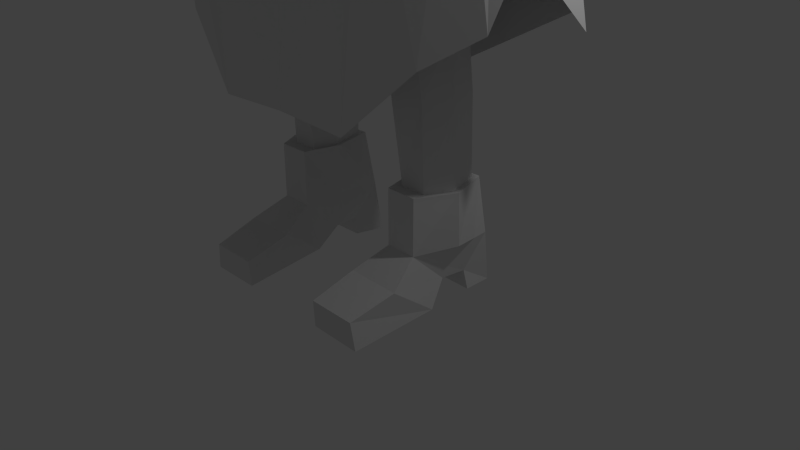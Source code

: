 # Source: GameplayerMIRRORED.blend  (saved by Blender 2.74.0; exported with 4.5.12 LTS)
import bpy
from mathutils import Matrix  # noqa: F401  (used for matrix-valued properties, if any)

bpy.ops.wm.read_factory_settings(use_empty=True)
scene = bpy.context.scene
scene.name = 'Scene'

# ---- collections
col_collection_1 = bpy.data.collections.new('Collection 1'); scene.collection.children.link(col_collection_1)

# ---- world
world_world = bpy.data.worlds.new('World'); scene.world = world_world
world_world.color = (0.05088, 0.05088, 0.05088)
world_world.use_sun_shadow = False
world_world.sun_shadow_jitter_overblur = 0.0
world_world.cycles.sampling_method = 'NONE'
world_world.cycles.sample_map_resolution = 256

# ---- cameras
cam_camera = bpy.data.cameras.new('Camera')
cam_camera.clip_end = 100.0
cam_camera.lens = 35.0
cam_camera.sensor_width = 32.0
cam_camera.sensor_height = 18.0
cam_camera.ortho_scale = 7.314
cam_camera.dof.focus_distance = 0.0
cam_camera.dof.aperture_fstop = 128.0

# ---- lights
light_lamp = bpy.data.lights.new('Lamp', 'POINT')
light_lamp.transmission_factor = 0.0
light_lamp.cutoff_distance = 30.0
light_lamp.energy = 100.0
light_lamp.shadow_buffer_clip_start = 1.001
light_lamp.shadow_soft_size = 0.1
light_lamp.shadow_maximum_resolution = 0.006
light_lamp.use_absolute_resolution = True
light_lamp.cycles.use_multiple_importance_sampling = False

# ---- meshes
me_cube_001 = bpy.data.meshes.new('Cube.001')
me_cube_001.from_pydata([(0.002549, 1.308, 9.74), (0.002549, -1.852, 9.74), (1.12, -1.39, 9.74), (1.583, -0.2724, 9.74), (1.12, 0.8448, 9.74), (0.002549, 1.292, 9.864), (0.002549, -1.868, 9.864), (1.12, -1.405, 9.864), (1.583, -0.288, 9.864), (1.12, 0.8292, 9.864), (0.002549, 0.7127, 9.864), (0.002549, -1.289, 9.864), (0.7102, -0.9957, 9.864), (1.003, -0.288, 9.864), (0.7102, 0.4196, 9.864), (0.7024, -0.9957, 10.95), (0.9955, -0.288, 10.95), (0.7024, 0.4196, 10.95), (0.01323, -0.3065, 10.95), (0.02088, -0.288, 10.95), (0.01323, -0.2696, 10.95), (0.002549, 0.6767, 9.74), (0.002549, -1.222, 9.74), (0.7639, -0.9436, 9.74), (1.042, -0.2724, 9.74), (0.6737, 0.3987, 9.74), (0.2909, 0.4729, 9.798), (0.3079, 0.5112, 9.093), (0.857, -0.03377, 9.756), (0.8796, -0.6494, 9.697), (0.8194, -0.6099, 8.814), (0.8392, 0.01461, 9.009), (0.3301, -1.093, 9.641), (0.3213, -1.068, 8.676), (0.3356, 0.04656, 8.386), (0.3387, -0.5205, 8.3), (0.3838, -0.6419, 10.29), (0.3527, 0.03122, 10.26), (0.3232, 0.5321, 9.457), (0.958, -0.3344, 9.747), (0.8783, -0.649, 9.222), (0.9036, -0.2834, 8.866), (0.8861, 0.01791, 9.373), (0.3444, -1.146, 9.126), (0.4985, -0.2494, 8.377), (0.4194, -0.3083, 10.33), (0.2783, 0.3129, 10.08), (0.6201, 0.2396, 9.76), (0.637, 0.2806, 9.124), (0.2993, 0.3794, 8.762), (0.6974, -0.05711, 10.08), (0.7419, -0.6381, 10.1), (0.6582, -0.9213, 9.648), (0.6155, -0.8948, 8.776), (0.6598, -0.5733, 8.495), (0.6748, 0.02211, 8.709), (0.3269, -0.9199, 10.08), (0.3092, -0.8736, 8.372), (0.9617, -0.2995, 9.279), (0.6678, 0.2971, 9.449), (0.806, -0.35, 10.14), (0.6634, -0.9562, 9.179), (0.7318, -0.2685, 8.547), (0.5379, -0.7899, 8.533), (0.5905, -0.837, 9.964), (0.5495, 0.2329, 8.862), (0.5425, 0.1679, 9.984), (1.232, 0.3602, 5.223), (1.229, 0.3838, 4.291), (1.046, -0.488, 5.397), (1.047, -0.4835, 4.339), (1.225, 0.1933, 7.403), (1.168, -0.2333, 7.564), (1.218, 0.2541, 7.092), (1.214, -0.1464, 6.994), (0.6251, -0.7433, 4.332), (0.6385, 0.7309, 5.658), (0.6358, -0.7679, 5.275), (0.6259, 0.685, 4.523), (0.75, 0.3268, 7.847), (1.318, -0.7371, 7.765), (0.5924, -0.7665, 6.791), (0.7499, 0.5994, 6.682), (1.185, 0.3854, 3.292), (1.091, -0.3619, 3.45), (0.5224, -0.4961, 3.377), (0.5232, 0.4912, 3.562), (1.163, -0.2822, 2.39), (1.232, 0.4431, 2.352), (0.781, -0.3679, 2.39), (0.7816, 0.5411, 2.471), (1.161, -0.2488, 1.288), (1.221, 0.4766, 1.309), (0.8108, -0.2431, 1.288), (0.8123, 0.4957, 1.309), (1.413, -0.1459, 5.218), (1.413, -0.1357, 4.256), (1.216, -0.1205, 7.718), (1.354, -0.07032, 6.652), (0.6648, -0.4262, 7.958), (1.414, -0.08812, 3.182), (0.3426, -0.1102, 3.482), (1.416, -0.0275, 2.334), (0.5928, -0.02972, 2.411), (1.364, 0.04121, 1.309), (0.7059, 0.04962, 1.309), (1.19, -0.4343, 1.309), (1.261, 0.5612, 1.309), (0.7716, -0.4274, 1.309), (0.7734, 0.5841, 1.309), (1.432, 0.04139, 1.309), (0.6464, 0.05143, 1.309), (1.19, -0.4461, 0.5851), (1.338, 0.6184, 0.5851), (0.7716, -0.4359, 0.5851), (0.6669, 0.6413, 0.5851), (1.395, 0.09932, 0.6028), (0.7476, 0.1086, 0.5851), (0.6333, -0.8783, 0.3644), (1.341, -0.8826, 0.3555), (0.6333, -1.475, 0.2056), (0.6333, -1.462, -0.1393), (0.7716, -0.2777, -0.1124), (0.7716, 0.04145, 0.1217), (1.19, 0.04242, 0.1188), (0.7716, 0.3568, 0.1267), (0.7716, 0.3781, -0.118), (1.29, 0.376, -0.1247), (0.6644, 0.7451, -0.118), (0.6644, 0.6711, 0.3439), (1.279, -1.478, 0.2055), (1.334, -1.464, -0.146), (1.334, -0.2767, -0.1197), (1.241, 0.3547, 0.1244), (1.29, 0.7431, -0.1247), (1.296, 0.6681, 0.3345), (2.005, -2.926, 5.957), (1.789, -3.05, 6.039), (1.619, -2.998, 5.926), (1.922, -2.651, 5.522), (1.641, -2.831, 5.605), (1.565, -2.927, 5.825), (1.918, -1.193, 6.409), (1.58, -1.3, 6.299), (1.737, -1.072, 5.881), (1.784, -0.782, 6.103), (1.612, -1.113, 6.093), (1.555, -0.5229, 7.08), (1.578, -0.6934, 6.085), (1.469, -0.7853, 6.274), (1.405, -0.8, 6.821), (1.532, -0.2287, 6.335), (1.563, -0.1806, 6.598), (2.067, -3.477, 5.97), (1.91, -3.441, 6.129), (1.644, -3.339, 5.965), (1.881, -3.376, 5.476), (1.609, -3.37, 5.601), (1.592, -3.372, 5.845), (1.71, -3.005, 6.301), (1.897, -3.093, 6.331), (1.644, -3.337, 6.329), (1.919, -3.445, 6.337), (1.656, -2.98, 6.593), (1.844, -3.06, 6.646), (1.679, -3.347, 6.557), (1.906, -3.45, 6.624), (1.709, -4.196, 6.332), (2.002, -4.288, 6.339), (1.707, -4.184, 6.655), (1.981, -4.266, 6.675), (1.884, -3.802, 5.923), (1.806, -3.742, 6.038), (1.701, -3.752, 6.001), (1.774, -3.776, 5.644), (1.618, -3.744, 5.647), (1.611, -3.742, 5.858), (1.728, -2.54, 6.085), (1.941, -2.231, 5.636), (2.006, -2.511, 6.054), (1.552, -2.479, 5.856), (1.562, -2.519, 5.933), (1.635, -3.355, 6.009), (1.618, -3.328, 6.139), (1.498, -3.249, 5.945), (1.482, -3.223, 6.076), (1.553, -2.785, 5.966), (1.527, -2.732, 5.825), (1.593, -2.921, 6.064), (1.598, -2.921, 5.928), (1.556, -3.02, 5.885), (1.688, -3.17, 5.985), (1.531, -3.015, 6.006), (1.621, -3.144, 6.101), (1.308, 0.1617, 4.276), (1.283, 0.183, 3.245), (1.31, 0.2419, 2.344), (1.282, 0.2904, 1.309), (1.309, 0.1439, 5.221), (1.265, 0.0621, 7.677), (1.28, 0.1329, 6.862), (0.7107, 0.06561, 7.996), (1.334, 0.339, 1.309), (1.363, 0.3965, 0.5927), (1.982, -2.775, 5.731), (1.598, -2.86, 5.681), (1.983, -0.9732, 6.391), (1.706, -0.8406, 5.819), (1.551, -0.4341, 6.207), (1.614, -0.2618, 6.926), (1.993, -3.432, 5.688), (1.593, -3.376, 5.684), (1.834, -3.798, 5.743), (1.599, -3.741, 5.712), (2.001, -2.39, 5.866), (1.603, -2.378, 5.689), (0.3541, -0.2245, 8.32), (0.322, -0.4481, 8.261), (0.3922, -0.4404, 8.049), (0.4463, -0.0978, 8.094), (1.399, -0.2849, 7.569), (1.48, -0.4144, 6.221), (1.331, -0.4917, 6.649), (1.295, -0.4817, 7.306), (1.37, 0.1504, 6.626), (1.382, 0.1173, 7.063), (1.441, -0.032, 7.454), (1.419, -0.0812, 6.391), (-0.7716, 0.04145, 0.1217), (0.3566, -0.4449, 8.17), (0.4053, -0.1611, 8.203), (0.5927, -0.8562, 6.791), (1.321, -0.8039, 7.865), (0.6359, -0.486, 8.103), (1.894, -1.071, 3.023), (1.332, -0.948, 7.111), (1.442, 0.6187, 7.936), (1.56, -0.5447, 7.526), (2.574, 0.5678, 3.219), (2.5, -0.335, 4.099), (0.7101, 0.7733, 8.01), (1.191, 0.7749, 7.923), (0.7375, 0.6949, 8.152), (1.275, 0.6187, 7.942), (0.7598, 0.4993, 8.158), (1.278, 0.4712, 7.936), (2.288, 0.864, 3.359), (0.482, -0.5547, 8.143), (0.5472, -0.005768, 8.169), (0.6547, 0.1396, 8.084), (1.58, -1.342, 5.391), (0.1517, 0.575, 9.824), (0.1606, 0.613, 9.043), (0.1721, -1.15, 9.648), (0.1675, -1.124, 8.614), (0.175, 0.06817, 8.379), (0.1766, -0.5086, 8.253), (0.2001, -0.6474, 10.33), (0.1839, 0.1002, 10.31), (0.1685, 0.6339, 9.444), (0.1796, -1.209, 9.098), (0.2187, -0.2746, 10.38), (0.1451, 0.4068, 10.13), (0.1561, 0.4705, 8.69), (0.1705, -0.959, 10.11), (0.1612, -0.9125, 8.289), (0.6306, -0.7178, 7.78), (0.2835, -0.7687, 6.772), (0.3181, -0.4765, 7.952), (0.1541, -0.4721, 8.257), (0.1877, -0.4404, 8.064), (0.1707, -0.4592, 8.169), (0.6319, -0.7847, 7.88), (0.3195, -0.5434, 8.051), (1.015, -1.281, 2.204), (0.6702, -0.7778, 7.182), (1.061, -0.9378, 7.214), (1.326, -1.221, 4.931), (2.225, -0.5378, 5.962), (1.772, 0.7312, 6.406), (2.338, -0.6061, 3.348), (2.131, -0.8034, 5.658), (1.416, -0.5658, 7.524), (1.287, 0.1996, 7.915), (1.573, -1.348, 5.388), (2.131, -0.8034, 5.658), (1.943, -0.8156, 5.904), (2.017, -0.5496, 6.178), (1.713, 0.7521, 6.651), (-0.002549, 1.308, 9.74), (-0.002549, -1.852, 9.74), (-1.12, -1.39, 9.74), (-1.583, -0.2724, 9.74), (-1.12, 0.8448, 9.74), (-0.002549, 1.292, 9.864), (-0.002549, -1.868, 9.864), (-1.12, -1.405, 9.864), (-1.583, -0.288, 9.864), (-1.12, 0.8292, 9.864), (-0.002549, 0.7127, 9.864), (-0.002549, -1.289, 9.864), (-0.7102, -0.9957, 9.864), (-1.003, -0.288, 9.864), (-0.7102, 0.4196, 9.864), (0.0, 0.7127, 10.95), (0.0, -1.289, 10.95), (-0.7024, -0.9957, 10.95), (-0.9955, -0.288, 10.95), (-0.7024, 0.4196, 10.95), (0.0, -0.3142, 10.95), (-0.01323, -0.3065, 10.95), (-0.02088, -0.288, 10.95), (-0.01323, -0.2696, 10.95), (0.0, -0.2619, 10.95), (0.0, -0.2696, 10.95), (0.0, -0.288, 10.95), (0.0, -0.3065, 10.95), (-0.002549, 0.6767, 9.74), (-0.002549, -1.222, 9.74), (-0.7639, -0.9436, 9.74), (-1.042, -0.2724, 9.74), (-0.6737, 0.3987, 9.74), (-0.2909, 0.4729, 9.798), (-0.3079, 0.5112, 9.093), (-0.857, -0.03377, 9.756), (-0.8796, -0.6494, 9.697), (-0.8194, -0.6099, 8.814), (-0.8392, 0.01461, 9.009), (-0.3301, -1.093, 9.641), (-0.3213, -1.068, 8.676), (-0.3356, 0.04656, 8.386), (-0.3387, -0.5205, 8.3), (-0.3838, -0.6419, 10.29), (-0.3527, 0.03122, 10.26), (0.0, 0.6108, 9.852), (-0.3232, 0.5321, 9.457), (0.0, 0.6487, 8.989), (-0.958, -0.3344, 9.747), (-0.8783, -0.649, 9.222), (-0.9036, -0.2834, 8.866), (-0.8861, 0.01791, 9.373), (0.0, -1.213, 9.655), (0.0, -1.185, 8.545), (-0.3444, -1.146, 9.126), (0.0, 0.01637, 8.372), (-0.4985, -0.2494, 8.377), (0.0, -0.4956, 8.201), (-0.4194, -0.3083, 10.33), (0.0, 0.1754, 10.37), (0.0, -0.6533, 10.38), (-0.2783, 0.3129, 10.08), (-0.6201, 0.2396, 9.76), (-0.637, 0.2806, 9.124), (-0.2993, 0.3794, 8.762), (-0.6974, -0.05711, 10.08), (-0.7419, -0.6381, 10.1), (-0.6582, -0.9213, 9.648), (-0.6155, -0.8948, 8.776), (-0.6598, -0.5733, 8.495), (-0.6748, 0.02211, 8.709), (-0.3269, -0.9199, 10.08), (-0.3092, -0.8736, 8.372), (0.0, 0.6696, 9.43), (-0.9617, -0.2995, 9.279), (0.0, -1.278, 9.068), (0.0, -0.2379, 10.43), (0.0, 0.5092, 10.19), (-0.6678, 0.2971, 9.449), (0.0, 0.4945, 8.612), (-0.806, -0.35, 10.14), (-0.6634, -0.9562, 9.179), (-0.7318, -0.2685, 8.547), (0.0, -1.002, 10.14), (0.0, -0.9549, 8.199), (-0.5379, -0.7899, 8.533), (-0.5905, -0.837, 9.964), (-0.5495, 0.2329, 8.862), (-0.5425, 0.1679, 9.984), (-1.232, 0.3602, 5.223), (-1.229, 0.3838, 4.291), (-1.046, -0.488, 5.397), (-1.047, -0.4835, 4.339), (-1.225, 0.1933, 7.403), (-1.168, -0.2333, 7.564), (-1.218, 0.2541, 7.092), (-1.214, -0.1464, 6.994), (-0.6251, -0.7433, 4.332), (-0.6385, 0.7309, 5.658), (-0.6358, -0.7679, 5.275), (-0.6259, 0.685, 4.523), (-0.75, 0.3268, 7.847), (-1.318, -0.7371, 7.765), (-0.5924, -0.7665, 6.791), (-0.7499, 0.5994, 6.682), (-1.185, 0.3854, 3.292), (-1.091, -0.3619, 3.45), (-0.5224, -0.4961, 3.377), (-0.5232, 0.4912, 3.562), (-1.163, -0.2822, 2.39), (-1.232, 0.4431, 2.352), (-0.781, -0.3679, 2.39), (-0.7816, 0.5411, 2.471), (-1.161, -0.2488, 1.288), (-1.221, 0.4766, 1.309), (-0.8108, -0.2431, 1.288), (-0.8123, 0.4957, 1.309), (-1.413, -0.1459, 5.218), (-1.413, -0.1357, 4.256), (-1.216, -0.1205, 7.718), (-1.354, -0.07032, 6.652), (-0.6648, -0.4262, 7.958), (-1.414, -0.08812, 3.182), (-0.3426, -0.1102, 3.482), (-1.416, -0.0275, 2.334), (-0.5928, -0.02972, 2.411), (-1.364, 0.04121, 1.309), (-0.7059, 0.04962, 1.309), (-1.19, -0.4343, 1.309), (-1.261, 0.5612, 1.309), (-0.7716, -0.4274, 1.309), (-0.7734, 0.5841, 1.309), (-1.432, 0.04139, 1.309), (-0.6464, 0.05143, 1.309), (-1.19, -0.4461, 0.5851), (-1.338, 0.6184, 0.5851), (-0.7716, -0.4359, 0.5851), (-0.6669, 0.6413, 0.5851), (-1.395, 0.09932, 0.6028), (-0.7476, 0.1086, 0.5851), (-0.6333, -0.8783, 0.3644), (-1.341, -0.8826, 0.3555), (-0.6333, -1.475, 0.2056), (-0.6333, -1.462, -0.1393), (-0.7716, -0.2777, -0.1124), (-0.7716, 0.04145, 0.1217), (-1.19, 0.04242, 0.1188), (-0.7716, 0.3568, 0.1267), (-0.7716, 0.3781, -0.118), (-1.29, 0.376, -0.1247), (-0.6644, 0.7451, -0.118), (-0.6644, 0.6711, 0.3439), (-1.279, -1.478, 0.2055), (-1.334, -1.464, -0.146), (-1.334, -0.2767, -0.1197), (-1.241, 0.3547, 0.1244), (-1.29, 0.7431, -0.1247), (-1.296, 0.6681, 0.3345), (-2.005, -2.926, 5.957), (-1.789, -3.05, 6.039), (-1.619, -2.998, 5.926), (-1.922, -2.651, 5.522), (-1.641, -2.831, 5.605), (-1.565, -2.927, 5.825), (-1.918, -1.193, 6.409), (-1.58, -1.3, 6.299), (-1.737, -1.072, 5.881), (-1.784, -0.782, 6.103), (-1.612, -1.113, 6.093), (-1.555, -0.5229, 7.08), (-1.578, -0.6934, 6.085), (-1.469, -0.7853, 6.274), (-1.405, -0.8, 6.821), (-1.532, -0.2287, 6.335), (-1.563, -0.1806, 6.598), (-2.067, -3.477, 5.97), (-1.91, -3.441, 6.129), (-1.644, -3.339, 5.965), (-1.881, -3.376, 5.476), (-1.609, -3.37, 5.601), (-1.592, -3.372, 5.845), (-1.71, -3.005, 6.301), (-1.897, -3.093, 6.331), (-1.644, -3.337, 6.329), (-1.919, -3.445, 6.337), (-1.656, -2.98, 6.593), (-1.844, -3.06, 6.646), (-1.679, -3.347, 6.557), (-1.906, -3.45, 6.624), (-1.709, -4.196, 6.332), (-2.002, -4.288, 6.339), (-1.707, -4.184, 6.655), (-1.981, -4.266, 6.675), (-1.884, -3.802, 5.923), (-1.806, -3.742, 6.038), (-1.701, -3.752, 6.001), (-1.774, -3.776, 5.644), (-1.618, -3.744, 5.647), (-1.611, -3.742, 5.858), (-1.728, -2.54, 6.085), (-1.941, -2.231, 5.636), (-2.006, -2.511, 6.054), (-1.552, -2.479, 5.856), (-1.562, -2.519, 5.933), (-1.635, -3.355, 6.009), (-1.618, -3.328, 6.139), (-1.498, -3.249, 5.945), (-1.482, -3.223, 6.076), (-1.553, -2.785, 5.966), (-1.527, -2.732, 5.825), (-1.593, -2.921, 6.064), (-1.598, -2.921, 5.928), (-1.556, -3.02, 5.885), (-1.688, -3.17, 5.985), (-1.531, -3.015, 6.006), (-1.621, -3.144, 6.101), (-1.308, 0.1617, 4.276), (-1.283, 0.183, 3.245), (-1.31, 0.2419, 2.344), (-1.282, 0.2904, 1.309), (-1.309, 0.1439, 5.221), (-1.265, 0.0621, 7.677), (-1.28, 0.1329, 6.862), (-0.7107, 0.06561, 7.996), (-1.334, 0.339, 1.309), (-1.363, 0.3965, 0.5927), (-1.982, -2.775, 5.731), (-1.598, -2.86, 5.681), (-1.983, -0.9732, 6.391), (-1.706, -0.8406, 5.819), (-1.551, -0.4341, 6.207), (-1.614, -0.2618, 6.926), (-1.993, -3.432, 5.688), (-1.593, -3.376, 5.684), (-1.834, -3.798, 5.743), (-1.599, -3.741, 5.712), (-2.001, -2.39, 5.866), (-1.603, -2.378, 5.689), (-0.3541, -0.2245, 8.32), (-0.322, -0.4481, 8.261), (-0.3922, -0.4404, 8.049), (-0.4463, -0.0978, 8.094), (-1.399, -0.2849, 7.569), (-1.48, -0.4144, 6.221), (-1.331, -0.4917, 6.649), (-1.295, -0.4817, 7.306), (-1.37, 0.1504, 6.626), (-1.382, 0.1173, 7.063), (-1.441, -0.032, 7.454), (-1.419, -0.0812, 6.391), (0.0, -0.7679, 5.278), (0.0, -0.7679, 4.333), (0.0, 0.7277, 4.572), (0.0, 0.7309, 5.658), (0.0, -0.7002, 7.794), (0.0, 0.4383, 8.021), (0.0, 0.6879, 6.465), (0.0, -0.7707, 6.755), (0.0, -0.6236, 3.5), (0.0, 0.4268, 3.7), (0.0, -0.5227, 7.945), (0.0, -0.2045, 3.539), (0.7716, 0.04145, 0.1217), (0.0, 0.1036, 8.1), (0.0, -0.01635, 8.357), (0.0, -0.4956, 8.201), (0.0, -0.4405, 8.079), (0.0, 0.04224, 8.17), (-0.3566, -0.4449, 8.17), (-0.4053, -0.1611, 8.203), (0.0, -0.003176, 8.262), (0.0, -0.4722, 8.168), (0.0, -0.8605, 6.755), (-0.5927, -0.8562, 6.791), (-1.321, -0.8039, 7.865), (0.0, -0.767, 7.894), (0.0, -0.5896, 8.045), (-0.6359, -0.486, 8.103), (-1.894, -1.071, 3.023), (0.0, -1.29, 2.25), (-1.332, -0.948, 7.111), (0.0, -0.827, 7.295), (0.0, -0.7601, 7.196), (-1.442, 0.6187, 7.936), (-1.56, -0.5447, 7.526), (-2.574, 0.5678, 3.219), (-2.5, -0.335, 4.099), (-0.7101, 0.7733, 8.01), (-1.191, 0.7749, 7.923), (-0.7375, 0.6949, 8.152), (-1.275, 0.6187, 7.942), (-0.7598, 0.4993, 8.158), (-1.278, 0.4712, 7.936), (0.0, 0.862, 2.141), (-2.288, 0.864, 3.359), (0.0, 0.668, 8.167), (0.0, 1.018, 3.586), (-0.482, -0.5547, 8.143), (-0.5472, -0.005768, 8.169), (0.0, 0.6557, 8.155), (0.0, 0.289, 8.192), (-0.6547, 0.1396, 8.084), (-1.58, -1.342, 5.391), (0.0, -1.075, 4.817), (-0.1517, 0.575, 9.824), (-0.1606, 0.613, 9.043), (-0.1721, -1.15, 9.648), (-0.1675, -1.124, 8.614), (-0.175, 0.06817, 8.379), (-0.1766, -0.5086, 8.253), (-0.2001, -0.6474, 10.33), (-0.1839, 0.1002, 10.31), (-0.1685, 0.6339, 9.444), (-0.1796, -1.209, 9.098), (-0.2187, -0.2746, 10.38), (-0.1451, 0.4068, 10.13), (-0.1561, 0.4705, 8.69), (-0.1705, -0.959, 10.11), (-0.1612, -0.9125, 8.289), (-0.6306, -0.7178, 7.78), (-0.2835, -0.7687, 6.772), (-0.3181, -0.4765, 7.952), (-0.1541, -0.4721, 8.257), (-0.1877, -0.4404, 8.064), (-0.1707, -0.4592, 8.169), (-0.6319, -0.7847, 7.88), (-0.3195, -0.5434, 8.051), (-1.015, -1.281, 2.204), (-0.6702, -0.7778, 7.182), (-1.061, -0.9378, 7.214), (-1.326, -1.221, 4.931), (-2.225, -0.5378, 5.962), (-1.772, 0.7312, 6.406), (-2.338, -0.6061, 3.348), (-2.131, -0.8034, 5.658), (-1.416, -0.5658, 7.524), (-1.287, 0.1996, 7.915), (-1.573, -1.348, 5.388), (-2.131, -0.8034, 5.658), (-1.943, -0.8156, 5.904), (-2.017, -0.5496, 6.178), (-1.713, 0.7521, 6.651)], [(18, 309), (19, 18), (20, 19), (313, 20), (81, 231), (546, 561), (310, 309), (311, 310), (312, 311), (313, 312), (392, 562)], [(0, 5, 9, 4), (4, 9, 8, 3), (3, 8, 7, 2), (2, 7, 6, 1), (7, 12, 11, 6), (5, 10, 14, 9), (9, 14, 13, 8), (8, 13, 12, 7), (10, 304, 17, 14), (14, 17, 16, 13), (13, 16, 15, 12), (12, 15, 305, 11), (304, 309, 316, 17), (17, 316, 315, 16), (16, 315, 314, 15), (15, 314, 313, 305), (4, 25, 21, 0), (3, 24, 25, 4), (2, 23, 24, 3), (1, 22, 23, 2), (21, 25, 14, 10), (25, 24, 13, 14), (24, 23, 12, 13), (23, 22, 11, 12), (251, 259, 362, 334), (251, 334, 366, 262), (26, 46, 66, 47), (26, 47, 59, 38), (252, 336, 362, 259), (27, 38, 59, 48), (27, 48, 65, 49), (252, 263, 368, 336), (28, 39, 58, 42), (28, 47, 59, 42), (28, 47, 66, 50), (28, 50, 60, 39), (29, 40, 58, 39), (29, 39, 60, 51), (29, 51, 64, 52), (29, 52, 61, 40), (30, 41, 58, 40), (30, 40, 61, 53), (30, 53, 63, 54), (30, 54, 62, 41), (31, 42, 58, 41), (31, 55, 62, 41), (31, 55, 65, 48), (31, 48, 59, 42), (253, 341, 364, 260), (32, 43, 61, 52), (32, 52, 64, 56), (253, 264, 372, 341), (254, 260, 364, 342), (254, 342, 373, 265), (33, 57, 63, 53), (33, 53, 61, 43), (255, 344, 368, 263), (34, 49, 65, 55), (34, 55, 62, 44), (35, 54, 62, 44), (35, 54, 63, 57), (256, 265, 373, 346), (257, 261, 365, 349), (257, 349, 372, 264), (36, 56, 64, 51), (36, 51, 60, 45), (258, 348, 365, 261), (37, 45, 60, 50), (37, 50, 66, 46), (258, 262, 366, 348), (70, 75, 85, 84), (76, 67, 68, 78), (95, 69, 70, 96), (77, 539, 540, 75), (82, 545, 544, 79), (201, 79, 544, 552), (81, 74, 72, 80), (215, 140, 205), (198, 67, 73, 200), (77, 69, 74, 81), (76, 542, 545, 82), (67, 76, 82, 73), (267, 81, 80, 266), (199, 71, 79, 201), (69, 77, 75, 70), (542, 76, 78, 541), (78, 68, 83, 86), (101, 86, 90, 103), (550, 548, 86, 101), (541, 78, 86, 548), (96, 70, 84, 100), (75, 540, 547, 85), (87, 89, 93, 91), (84, 85, 89, 87), (86, 83, 88, 90), (100, 84, 87, 102), (102, 87, 91, 104), (103, 90, 94, 105), (90, 88, 92, 94), (89, 103, 105, 93), (196, 102, 104, 197), (195, 100, 102, 196), (194, 96, 100, 195), (547, 550, 101, 85), (85, 101, 103, 89), (72, 97, 99, 80), (69, 95, 98, 74), (179, 177, 137, 136), (198, 95, 96, 194), (93, 105, 111, 108), (94, 92, 107, 109), (91, 93, 108, 106), (105, 94, 109, 111), (197, 104, 110, 202), (104, 91, 106, 110), (106, 108, 114, 112), (111, 109, 115, 117), (202, 110, 116, 203), (110, 106, 112, 116), (108, 111, 117, 114), (109, 107, 113, 115), (112, 114, 118, 119), (119, 118, 120, 130), (130, 120, 121, 131), (131, 121, 122, 132), (132, 122, 123, 124), (124, 123, 125, 133), (133, 125, 126, 127), (127, 126, 128, 134), (134, 128, 129, 135), (135, 129, 115, 113), (130, 131, 132, 119), (119, 132, 124, 112), (116, 112, 124, 133, 113, 203), (133, 127, 134, 113), (118, 122, 121, 120), (114, 123, 122, 118), (117, 115, 125, 123, 114), (125, 115, 128, 126), (155, 154, 162, 161), (140, 139, 156, 157), (215, 178, 139, 140), (192, 190, 184, 185), (177, 181, 138, 137), (214, 179, 136, 204), (209, 147, 142, 206), (150, 149, 146, 143), (149, 148, 144, 146), (151, 152, 145, 207), (147, 150, 143, 142), (208, 151, 207), (227, 224, 151, 208), (220, 223, 150, 147), (224, 225, 152, 151), (222, 221, 148, 149), (223, 222, 149, 150), (226, 220, 147, 209), (211, 157, 175, 213), (154, 155, 173, 172), (205, 140, 157, 211), (136, 137, 154, 153), (204, 136, 153, 210), (138, 141, 158, 155), (159, 161, 165, 163), (137, 138, 159, 160), (138, 155, 161, 159), (154, 137, 160, 162), (164, 163, 165, 166), (162, 160, 164, 166), (162, 166, 170, 168), (160, 159, 163, 164), (167, 168, 170, 169), (166, 165, 169, 170), (165, 161, 167, 169), (161, 162, 168, 167), (213, 175, 174, 212), (173, 176, 171, 172), (153, 154, 172, 171), (210, 153, 171, 212), (155, 158, 176, 173), (157, 156, 174, 175), (206, 142, 179, 214), (143, 146, 181, 177), (146, 144, 180, 181), (207, 145, 178, 215), (142, 143, 177, 179), (185, 184, 182, 183), (193, 192, 185, 183), (190, 191, 182, 184), (191, 193, 183, 182), (141, 138, 188, 189), (180, 141, 189, 187), (138, 181, 186, 188), (181, 180, 187, 186), (189, 188, 193, 191), (187, 189, 191, 190), (188, 186, 192, 193), (186, 187, 190, 192), (144, 207, 215, 180), (145, 206, 214, 178), (156, 210, 212, 174), (176, 213, 212, 171), (139, 204, 210, 156), (141, 205, 211, 158), (158, 211, 213, 176), (225, 226, 209, 152), (221, 227, 208, 148), (148, 208, 207, 144), (152, 209, 206, 145), (178, 214, 204, 139), (107, 202, 203, 113), (92, 197, 202, 107), (67, 198, 194, 68), (68, 194, 195, 83), (83, 195, 196, 88), (88, 196, 197, 92), (97, 199, 201, 99), (95, 198, 200, 98), (180, 215, 205, 141), (271, 229, 217, 269), (229, 230, 216, 217), (230, 559, 553, 216), (201, 552, 556, 219), (99, 201, 219, 218), (268, 99, 218, 270), (98, 200, 227, 221), (71, 199, 226, 225), (199, 97, 220, 226), (72, 74, 222, 223), (74, 98, 221, 222), (73, 71, 225, 224), (97, 72, 223, 220), (200, 73, 224, 227), (219, 556, 559, 230), (218, 229, 230, 219), (270, 271, 229, 218), (344, 255, 34, 44, 216, 553), (35, 217, 216, 44), (276, 570, 592, 277), (272, 273, 565, 564), (268, 549, 565, 273), (277, 592, 568, 274), (272, 564, 570, 276), (283, 282, 237, 236), (236, 241, 243, 245, 283), (279, 278, 239, 238), (244, 245, 243, 242), (241, 240, 242, 243), (233, 232, 245, 244, 249), (240, 241, 246, 582), (240, 582, 585, 584), (244, 248, 247, 233, 249), (242, 240, 588, 589), (240, 584, 588), (232, 272, 276, 235), (543, 266, 275, 571), (250, 277, 274, 234), (99, 268, 273, 233), (232, 233, 273, 272), (235, 276, 277, 250), (555, 560, 271, 270), (549, 268, 270, 555), (560, 271, 269, 554), (546, 267, 266, 543), (37, 46, 262, 258), (37, 258, 261, 45), (36, 257, 264, 56), (36, 45, 261, 257), (35, 57, 265, 256), (34, 255, 263, 49), (33, 254, 265, 57), (33, 43, 260, 254), (32, 56, 264, 253), (32, 253, 260, 43), (27, 49, 263, 252), (27, 252, 259, 38), (26, 251, 262, 46), (26, 38, 259, 251), (288, 287, 278, 279), (281, 250, 234, 280), (278, 281, 280, 239), (232, 235, 282, 283), (286, 284, 285, 278, 287), (236, 237, 287, 288), (233, 247, 273), (248, 244, 242, 589), (279, 288, 236, 241, 246, 238), (346, 554, 269, 217, 35, 256), (289, 293, 298, 294), (293, 292, 297, 298), (292, 291, 296, 297), (291, 290, 295, 296), (296, 295, 300, 301), (294, 298, 303, 299), (298, 297, 302, 303), (297, 296, 301, 302), (299, 303, 308, 304), (303, 302, 307, 308), (302, 301, 306, 307), (301, 300, 305, 306), (304, 308, 316, 309), (308, 307, 315, 316), (307, 306, 314, 315), (306, 305, 313, 314), (293, 289, 317, 321), (292, 293, 321, 320), (291, 292, 320, 319), (290, 291, 319, 318), (317, 299, 303, 321), (321, 303, 302, 320), (320, 302, 301, 319), (319, 301, 300, 318), (593, 334, 362, 601), (593, 604, 366, 334), (322, 351, 377, 350), (322, 335, 367, 351), (594, 601, 362, 336), (323, 352, 367, 335), (323, 353, 376, 352), (594, 336, 368, 605), (324, 340, 363, 337), (324, 340, 367, 351), (324, 354, 377, 351), (324, 337, 369, 354), (325, 337, 363, 338), (325, 355, 369, 337), (325, 356, 375, 355), (325, 338, 370, 356), (326, 338, 363, 339), (326, 357, 370, 338), (326, 358, 374, 357), (326, 339, 371, 358), (327, 339, 363, 340), (327, 339, 371, 359), (327, 352, 376, 359), (327, 340, 367, 352), (595, 602, 364, 341), (328, 356, 370, 343), (328, 360, 375, 356), (595, 341, 372, 606), (596, 342, 364, 602), (596, 607, 373, 342), (329, 357, 374, 361), (329, 343, 370, 357), (597, 605, 368, 344), (330, 359, 376, 353), (330, 345, 371, 359), (331, 345, 371, 358), (331, 361, 374, 358), (598, 346, 373, 607), (599, 349, 365, 603), (599, 606, 372, 349), (332, 355, 375, 360), (332, 347, 369, 355), (600, 603, 365, 348), (333, 354, 369, 347), (333, 350, 377, 354), (600, 348, 366, 604), (381, 395, 396, 386), (387, 389, 379, 378), (406, 407, 381, 380), (388, 386, 540, 539), (393, 390, 544, 545), (512, 552, 544, 390), (392, 391, 383, 385), (526, 516, 451), (509, 511, 384, 378), (388, 392, 385, 380), (387, 393, 545, 542), (378, 384, 393, 387), (609, 608, 391, 392), (510, 512, 390, 382), (380, 381, 386, 388), (542, 541, 389, 387), (389, 397, 394, 379), (412, 414, 401, 397), (550, 412, 397, 548), (541, 548, 397, 389), (407, 411, 395, 381), (386, 396, 547, 540), (398, 402, 404, 400), (395, 398, 400, 396), (397, 401, 399, 394), (411, 413, 398, 395), (413, 415, 402, 398), (414, 416, 405, 401), (401, 405, 403, 399), (400, 404, 416, 414), (507, 508, 415, 413), (506, 507, 413, 411), (505, 506, 411, 407), (547, 396, 412, 550), (396, 400, 414, 412), (383, 391, 410, 408), (380, 385, 409, 406), (490, 447, 448, 488), (509, 505, 407, 406), (404, 419, 422, 416), (405, 420, 418, 403), (402, 417, 419, 404), (416, 422, 420, 405), (508, 513, 421, 415), (415, 421, 417, 402), (417, 423, 425, 419), (422, 428, 426, 420), (513, 514, 427, 421), (421, 427, 423, 417), (419, 425, 428, 422), (420, 426, 424, 418), (423, 430, 429, 425), (430, 441, 431, 429), (441, 442, 432, 431), (442, 443, 433, 432), (443, 435, 434, 433), (435, 444, 436, 434), (444, 438, 437, 436), (438, 445, 439, 437), (445, 446, 440, 439), (446, 424, 426, 440), (441, 430, 443, 442), (430, 423, 435, 443), (427, 514, 424, 444, 435, 423), (444, 424, 445, 438), (429, 431, 432, 433), (425, 429, 433, 434), (428, 425, 434, 436, 426), (436, 437, 439, 426), (466, 472, 473, 465), (451, 468, 467, 450), (526, 451, 450, 489), (503, 496, 495, 501), (488, 448, 449, 492), (525, 515, 447, 490), (520, 517, 453, 458), (461, 454, 457, 460), (460, 457, 455, 459), (462, 518, 456, 463), (458, 453, 454, 461), (519, 518, 462), (538, 519, 462, 535), (531, 458, 461, 534), (535, 462, 463, 536), (533, 460, 459, 532), (534, 461, 460, 533), (537, 520, 458, 531), (522, 524, 486, 468), (465, 483, 484, 466), (516, 522, 468, 451), (447, 464, 465, 448), (515, 521, 464, 447), (449, 466, 469, 452), (470, 474, 476, 472), (448, 471, 470, 449), (449, 470, 472, 466), (465, 473, 471, 448), (475, 477, 476, 474), (473, 477, 475, 471), (473, 479, 481, 477), (471, 475, 474, 470), (478, 480, 481, 479), (477, 481, 480, 476), (476, 480, 478, 472), (472, 478, 479, 473), (524, 523, 485, 486), (484, 483, 482, 487), (464, 482, 483, 465), (521, 523, 482, 464), (466, 484, 487, 469), (468, 486, 485, 467), (517, 525, 490, 453), (454, 488, 492, 457), (457, 492, 491, 455), (518, 526, 489, 456), (453, 490, 488, 454), (496, 494, 493, 495), (504, 494, 496, 503), (501, 495, 493, 502), (502, 493, 494, 504), (452, 500, 499, 449), (491, 498, 500, 452), (449, 499, 497, 492), (492, 497, 498, 491), (500, 502, 504, 499), (498, 501, 502, 500), (499, 504, 503, 497), (497, 503, 501, 498), (455, 491, 526, 518), (456, 489, 525, 517), (467, 485, 523, 521), (487, 482, 523, 524), (450, 467, 521, 515), (452, 469, 522, 516), (469, 487, 524, 522), (536, 463, 520, 537), (532, 459, 519, 538), (459, 455, 518, 519), (463, 456, 517, 520), (489, 450, 515, 525), (418, 424, 514, 513), (403, 418, 513, 508), (378, 379, 505, 509), (379, 394, 506, 505), (394, 399, 507, 506), (399, 403, 508, 507), (408, 410, 512, 510), (406, 409, 511, 509), (491, 452, 516, 526), (613, 611, 528, 557), (557, 528, 527, 558), (558, 527, 553, 559), (512, 530, 556, 552), (410, 529, 530, 512), (610, 612, 529, 410), (409, 532, 538, 511), (382, 536, 537, 510), (510, 537, 531, 408), (383, 534, 533, 385), (385, 533, 532, 409), (384, 535, 536, 382), (408, 531, 534, 383), (511, 538, 535, 384), (530, 558, 559, 556), (529, 530, 558, 557), (612, 529, 557, 613), (344, 553, 527, 345, 330, 597), (331, 345, 527, 528), (618, 619, 592, 570), (614, 564, 565, 615), (610, 615, 565, 549), (619, 616, 568, 592), (614, 618, 570, 564), (625, 572, 573, 624), (572, 625, 581, 579, 577), (621, 574, 575, 620), (580, 578, 579, 581), (577, 579, 578, 576), (566, 590, 580, 581, 563), (576, 582, 583, 577), (576, 584, 585, 582), (580, 590, 566, 586, 587), (578, 589, 588, 576), (576, 588, 584), (563, 569, 618, 614), (543, 571, 617, 608), (591, 567, 616, 619), (410, 566, 615, 610), (563, 614, 615, 566), (569, 591, 619, 618), (555, 612, 613, 560), (549, 555, 612, 610), (560, 554, 611, 613), (546, 543, 608, 609), (333, 600, 604, 350), (333, 347, 603, 600), (332, 360, 606, 599), (332, 599, 603, 347), (331, 598, 607, 361), (330, 353, 605, 597), (329, 361, 607, 596), (329, 596, 602, 343), (328, 595, 606, 360), (328, 343, 602, 595), (323, 594, 605, 353), (323, 335, 601, 594), (322, 350, 604, 593), (322, 593, 601, 335), (630, 621, 620, 629), (623, 622, 567, 591), (620, 575, 622, 623), (563, 625, 624, 569), (628, 629, 620, 627, 626), (572, 630, 629, 573), (566, 615, 586), (587, 589, 578, 580), (621, 574, 583, 577, 572, 630), (346, 598, 331, 528, 611, 554)])
_uv = me_cube_001.uv_layers.new(name='UVMap')
_uv.uv.foreach_set('vector', [0.6249, 0.5679, 0.6242, 0.5781, 0.5415, 0.5741, 0.5425, 0.566, 0.5425, 0.566, 0.5415, 0.5741, 0.459, 0.5738, 0.4602, 0.5639, 0.8202, 0.5584, 0.8197, 0.5684, 0.7368, 0.5718, 0.7372, 0.5636, 0.7372, 0.5636, 0.7368, 0.5718, 0.6552, 0.576, 0.6552, 0.5658, 0.7368, 0.5718, 0.7389, 0.6093, 0.6779, 0.6165, 0.6552, 0.576, 0.6242, 0.5781, 0.6015, 0.6229, 0.5412, 0.6118, 0.5415, 0.5741, 0.5415, 0.5741, 0.5412, 0.6118, 0.4795, 0.6157, 0.459, 0.5738, 0.8197, 0.5684, 0.8005, 0.6158, 0.7389, 0.6093, 0.7368, 0.5718, 0.9274, 0.7767, 0.8416, 0.7616, 0.8586, 0.71, 0.9354, 0.7135, 0.9354, 0.7135, 0.8586, 0.71, 0.8531, 0.6556, 0.9354, 0.6554, 0.7435, 0.6569, 0.7329, 0.7385, 0.6796, 0.7262, 0.6858, 0.6496, 0.6858, 0.6496, 0.6796, 0.7262, 0.6263, 0.7367, 0.6221, 0.6496, 0.8416, 0.7616, 0.7862, 0.7012, 0.7879, 0.7, 0.8586, 0.71, 0.8586, 0.71, 0.7879, 0.7, 0.7871, 0.6988, 0.8531, 0.6556, 0.7329, 0.7385, 0.6818, 0.7986, 0.6807, 0.7977, 0.6796, 0.7262, 0.6796, 0.7262, 0.6807, 0.7977, 0.6792, 0.7992, 0.6263, 0.7367, 0.5425, 0.566, 0.5431, 0.5247, 0.6025, 0.5214, 0.6249, 0.5679, 0.4602, 0.5639, 0.4805, 0.5214, 0.5431, 0.5247, 0.5425, 0.566, 0.7372, 0.5636, 0.7403, 0.5267, 0.7989, 0.52, 0.8202, 0.5584, 0.6552, 0.5658, 0.6766, 0.5159, 0.7403, 0.5267, 0.7372, 0.5636, 0.7225, 0.4733, 0.6686, 0.4702, 0.6672, 0.4605, 0.7241, 0.4638, 0.6686, 0.4702, 0.6125, 0.4803, 0.6111, 0.4706, 0.6672, 0.4605, 0.6125, 0.4803, 0.5586, 0.4758, 0.5543, 0.4659, 0.6111, 0.4706, 0.5586, 0.4758, 0.4985, 0.471, 0.4976, 0.4605, 0.5543, 0.4659, 0.5787, 0.8541, 0.5673, 0.816, 0.584, 0.809, 0.5952, 0.8523, 0.4353, 1.988, 0.4462, 1.994, 0.4336, 2.02, 0.4217, 2.011, 0.4233, 1.984, 0.4113, 2.004, 0.3953, 1.99, 0.3983, 1.976, 0.5607, 0.8576, 0.5189, 0.8665, 0.5103, 0.8353, 0.55, 0.8234, 0.5536, 0.7777, 0.5671, 0.7658, 0.584, 0.809, 0.5673, 0.816, 0.5381, 0.7884, 0.55, 0.8234, 0.5103, 0.8353, 0.502, 0.8048, 0.5381, 0.7884, 0.502, 0.8048, 0.4958, 0.7779, 0.5192, 0.7569, 0.5536, 0.7777, 0.5338, 0.7444, 0.5444, 0.7294, 0.5671, 0.7658, 0.4816, 0.8757, 0.4483, 0.8817, 0.4446, 0.8353, 0.4759, 0.8373, 0.4816, 0.8757, 0.5189, 0.8665, 0.5103, 0.8353, 0.4759, 0.8373, 0.3788, 1.972, 0.3983, 1.976, 0.3953, 1.99, 0.3789, 1.991, 0.3788, 1.972, 0.3789, 1.991, 0.3637, 1.991, 0.3629, 1.972, 0.4154, 0.8779, 0.4118, 0.8346, 0.4446, 0.8353, 0.4483, 0.8817, 0.4154, 0.8779, 0.4483, 0.8817, 0.4415, 0.9257, 0.4106, 0.9204, 0.4154, 0.8779, 0.4106, 0.9204, 0.3829, 0.9073, 0.3829, 0.8741, 0.4154, 0.8779, 0.3829, 0.8741, 0.3796, 0.8334, 0.4118, 0.8346, 0.408, 0.7982, 0.4386, 0.7981, 0.4446, 0.8353, 0.4118, 0.8346, 0.408, 0.7982, 0.4118, 0.8346, 0.3796, 0.8334, 0.3772, 0.7987, 0.408, 0.7982, 0.3772, 0.7987, 0.3758, 0.7731, 0.3994, 0.7645, 0.408, 0.7982, 0.3994, 0.7645, 0.4324, 0.7636, 0.4386, 0.7981, 0.4686, 0.8039, 0.4759, 0.8373, 0.4446, 0.8353, 0.4386, 0.7981, 0.4686, 0.8039, 0.4675, 0.7701, 0.4324, 0.7636, 0.4386, 0.7981, 0.4686, 0.8039, 0.4675, 0.7701, 0.4958, 0.7779, 0.502, 0.8048, 0.4686, 0.8039, 0.502, 0.8048, 0.5103, 0.8353, 0.4759, 0.8373, 0.3352, 0.8741, 0.3196, 0.8736, 0.3196, 0.8262, 0.3349, 0.8284, 0.35, 0.8739, 0.3492, 0.8302, 0.3796, 0.8334, 0.3829, 0.8741, 0.35, 0.8739, 0.3829, 0.8741, 0.3829, 0.9073, 0.3536, 0.9185, 0.3352, 0.8741, 0.3373, 0.9209, 0.3196, 0.923, 0.3196, 0.8736, 0.3341, 0.7894, 0.3349, 0.8284, 0.3196, 0.8262, 0.3196, 0.786, 0.3341, 0.7894, 0.3196, 0.786, 0.3196, 0.7562, 0.3349, 0.7573, 0.3479, 0.793, 0.3506, 0.7611, 0.3758, 0.7731, 0.3772, 0.7987, 0.3479, 0.793, 0.3772, 0.7987, 0.3796, 0.8334, 0.3492, 0.8302, 0.4928, 0.7081, 0.5025, 0.692, 0.5444, 0.7294, 0.5338, 0.7444, 0.4784, 0.7174, 0.5192, 0.7569, 0.4958, 0.7779, 0.4675, 0.7701, 0.4784, 0.7174, 0.4675, 0.7701, 0.4324, 0.7636, 0.4295, 0.7242, 0.3717, 0.7172, 0.3994, 0.7645, 0.4324, 0.7636, 0.4295, 0.7242, 0.3717, 0.7172, 0.3994, 0.7645, 0.3758, 0.7731, 0.3506, 0.7611, 0.3469, 0.7077, 0.3349, 0.7573, 0.3196, 0.7562, 0.3196, 0.7005, 0.3433, 2.025, 0.3696, 2.027, 0.3733, 2.044, 0.3395, 2.041, 0.3433, 2.025, 0.3395, 2.041, 0.3099, 2.025, 0.3185, 2.015, 0.3463, 2.013, 0.3255, 2.006, 0.3351, 1.991, 0.3498, 1.992, 0.3463, 2.013, 0.3498, 1.992, 0.3637, 1.991, 0.3667, 2.013, 0.397, 2.023, 0.4066, 2.036, 0.3733, 2.044, 0.3696, 2.027, 0.3891, 2.012, 0.3667, 2.013, 0.3637, 1.991, 0.3789, 1.991, 0.3891, 2.012, 0.3789, 1.991, 0.3953, 1.99, 0.4113, 2.004, 0.397, 2.023, 0.4217, 2.011, 0.4336, 2.02, 0.4066, 2.036, 0.9763, 0.1854, 0.9572, 0.2017, 0.9133, 0.1604, 0.9483, 0.1437, 0.1379, 0.06621, 0.1114, 0.0546, 0.1079, 0.02612, 0.1303, 0.0291, 0.09649, 0.0562, 0.08571, 0.06358, 0.0756, 0.03309, 0.09015, 0.0265, 0.06899, 0.06536, 0.05001, 0.07075, 0.04209, 0.04251, 0.06078, 0.03725, 0.1378, 0.101, 0.1646, 0.09249, 0.1612, 0.1614, 0.1306, 0.1448, 0.2049, 0.9258, 0.211, 0.9578, 0.1275, 0.9642, 0.1275, 0.9272, 0.08567, 0.1182, 0.1006, 0.1207, 0.105, 0.1313, 0.09419, 0.1364, 0.8109, 0.3296, 0.7772, 0.3346, 0.7751, 0.328, 0.1043, 0.05537, 0.1114, 0.0546, 0.1208, 0.1153, 0.1142, 0.1124, 0.06899, 0.06536, 0.08571, 0.06358, 0.1006, 0.1207, 0.08567, 0.1182, 0.1379, 0.06621, 0.1599, 0.06247, 0.1646, 0.09249, 0.1378, 0.101, 0.1114, 0.0546, 0.1379, 0.06621, 0.1378, 0.101, 0.1208, 0.1153, 0.08074, 0.1169, 0.08567, 0.1182, 0.09419, 0.1364, 0.08301, 0.1344, 0.1156, 0.1334, 0.1202, 0.1268, 0.1306, 0.1448, 0.1214, 0.154, 0.08571, 0.06358, 0.06899, 0.06536, 0.06078, 0.03725, 0.0756, 0.03309, 0.1599, 0.06247, 0.1379, 0.06621, 0.1303, 0.0291, 0.1521, 0.02596, 0.7989, 0.2049, 0.7808, 0.1765, 0.808, 0.1285, 0.8395, 0.1634, 0.8829, 0.1658, 0.8395, 0.1634, 0.8486, 0.09171, 0.8846, 0.09371, 0.8855, 0.1878, 0.8528, 0.1922, 0.8395, 0.1634, 0.8829, 0.1658, 0.8215, 0.2285, 0.7989, 0.2049, 0.8395, 0.1634, 0.8528, 0.1922, 0.9936, 0.1659, 0.9763, 0.1854, 0.9483, 0.1437, 0.9616, 0.1184, 0.9572, 0.2017, 0.9349, 0.2236, 0.9055, 0.1933, 0.9133, 0.1604, 0.929, 0.08517, 0.9072, 0.0916, 0.8991, 0.02987, 0.9173, 0.02636, 0.9483, 0.1437, 0.9133, 0.1604, 0.9072, 0.0916, 0.929, 0.08517, 0.8395, 0.1634, 0.808, 0.1285, 0.8255, 0.07809, 0.8486, 0.09171, 0.9616, 0.1184, 0.9483, 0.1437, 0.929, 0.08517, 0.9468, 0.07623, 0.9468, 0.07623, 0.929, 0.08517, 0.9173, 0.02636, 0.9357, 0.02316, 0.8846, 0.09371, 0.8486, 0.09171, 0.8594, 0.02924, 0.8829, 0.03138, 0.8486, 0.09171, 0.8255, 0.07809, 0.8389, 0.02435, 0.8594, 0.02924, 0.9072, 0.0916, 0.8846, 0.09371, 0.8829, 0.03138, 0.8991, 0.02987, 0.8142, 0.0747, 0.7995, 0.07016, 0.8155, 0.01914, 0.8288, 0.02214, 0.7972, 0.1211, 0.7834, 0.1118, 0.7995, 0.07016, 0.8142, 0.0747, 0.7702, 0.17, 0.7559, 0.1615, 0.7834, 0.1118, 0.7972, 0.1211, 0.9055, 0.1933, 0.8855, 0.1878, 0.8829, 0.1658, 0.9133, 0.1604, 0.9133, 0.1604, 0.8829, 0.1658, 0.8846, 0.09371, 0.9072, 0.0916, 0.105, 0.1313, 0.1109, 0.136, 0.1057, 0.1554, 0.09419, 0.1364, 0.08571, 0.06358, 0.09649, 0.0562, 0.1063, 0.1125, 0.1006, 0.1207, 0.5349, 0.1987, 0.5318, 0.2195, 0.4924, 0.2143, 0.5015, 0.1953, 0.1043, 0.05537, 0.09649, 0.0562, 0.09015, 0.0265, 0.1004, 0.02596, 0.6159, -0.005389, 0.6295, -0.002446, 0.6297, 7.445e-05, 0.6075, -0.001984, 0.758, 0.05354, 0.7617, 0.07355, 0.7577, 0.0761, 0.7534, 0.05221, 0.4163, 0.08856, 0.4163, 0.06945, 0.4264, 0.06749, 0.4264, 0.09031, 0.6295, -0.002446, 0.6495, -0.00569, 0.6536, -0.003478, 0.6297, 7.445e-05, 0.651, 0.1713, 0.6384, 0.1693, 0.6384, 0.1664, 0.6529, 0.1681, 0.6384, 0.1693, 0.6232, 0.1767, 0.6138, 0.173, 0.6384, 0.1664, 0.4264, 0.09031, 0.4264, 0.06749, 0.4659, 0.06749, 0.4659, 0.09032, 0.6297, 7.445e-05, 0.6536, -0.003478, 0.661, 0.02959, 0.6346, 0.03461, 0.6529, 0.1681, 0.6384, 0.1664, 0.6405, 0.1322, 0.6563, 0.1312, 0.6384, 0.1664, 0.6138, 0.173, 0.6086, 0.1347, 0.6405, 0.1322, 0.6075, -0.001984, 0.6297, 7.445e-05, 0.6346, 0.03461, 0.6066, 0.03276, 0.7534, 0.05221, 0.7577, 0.0761, 0.7228, 0.08618, 0.7169, 0.05329, 0.4659, 0.09032, 0.4659, 0.06749, 0.493, 0.06054, 0.4926, 0.09908, 0.4926, 0.09908, 0.493, 0.06054, 0.5266, 0.06119, 0.5261, 0.09638, 0.5261, 0.09638, 0.5266, 0.06119, 0.5454, 0.06147, 0.5452, 0.09964, 0.5452, 0.09964, 0.5454, 0.06147, 0.6072, 0.06933, 0.6054, 0.09717, 0.6054, 0.09717, 0.6072, 0.06933, 0.6312, 0.06491, 0.6324, 0.09736, 0.6324, 0.09736, 0.6312, 0.06491, 0.6548, 0.06236, 0.6552, 0.09789, 0.6552, 0.09789, 0.6548, 0.06236, 0.6683, 0.06913, 0.6706, 0.0862, 0.6706, 0.0862, 0.6683, 0.06913, 0.6821, 0.05925, 0.6871, 0.08993, 0.6871, 0.08993, 0.6821, 0.05925, 0.705, 0.05525, 0.7099, 0.08626, 0.7099, 0.08626, 0.705, 0.05525, 0.7169, 0.05329, 0.7228, 0.08618, 0.5454, 0.1198, 0.5452, 0.09964, 0.6054, 0.09717, 0.5797, 0.1259, 0.5797, 0.1259, 0.6054, 0.09717, 0.6324, 0.09736, 0.6086, 0.1347, 0.6405, 0.1322, 0.6086, 0.1347, 0.6324, 0.09736, 0.6552, 0.09789, 0.6681, 0.1316, 0.6563, 0.1312, 0.6552, 0.09789, 0.6706, 0.0862, 0.6871, 0.08993, 0.6681, 0.1316, 0.5803, 0.03949, 0.6072, 0.06933, 0.5454, 0.06147, 0.5475, 0.04312, 0.6066, 0.03276, 0.6312, 0.06491, 0.6072, 0.06933, 0.5803, 0.03949, 0.6346, 0.03461, 0.661, 0.02959, 0.6548, 0.06236, 0.6312, 0.06491, 0.6066, 0.03276, 0.6548, 0.06236, 0.661, 0.02959, 0.6821, 0.05925, 0.6683, 0.06913, 0.6479, 0.4285, 0.628, 0.4428, 0.6136, 0.4371, 0.6232, 0.4173, 0.7398, 0.2409, 0.7531, 0.2628, 0.699, 0.2606, 0.6997, 0.2384, 0.7739, 0.2364, 0.7854, 0.2616, 0.7531, 0.2628, 0.7398, 0.2409, 0.7592, 0.2039, 0.7614, 0.2129, 0.7432, 0.2125, 0.7426, 0.2025, 0.7312, 0.2911, 0.7429, 0.2794, 0.7633, 0.3085, 0.7544, 0.3211, 0.5423, 0.1835, 0.5349, 0.1987, 0.5015, 0.1953, 0.5118, 0.1765, 0.97, 0.9284, 0.9469, 0.9238, 0.9563, 0.8461, 0.97, 0.8558, 0.9286, 0.8969, 0.9004, 0.8648, 0.9103, 0.8373, 0.9302, 0.8406, 0.9004, 0.8648, 0.8849, 0.8556, 0.8982, 0.8245, 0.9103, 0.8373, 0.8644, 0.8904, 0.8466, 0.8994, 0.8627, 0.8412, 0.8823, 0.8313, 0.9469, 0.9238, 0.9286, 0.8969, 0.9302, 0.8406, 0.9563, 0.8461, 0.8731, 0.8743, 0.8644, 0.8904, 0.8823, 0.8313, 0.8657, 0.9047, 0.8539, 0.9257, 0.8644, 0.8904, 0.8731, 0.8743, 0.938, 0.9654, 0.9283, 0.9427, 0.9286, 0.8969, 0.9469, 0.9238, 0.8539, 0.9257, 0.824, 0.9344, 0.8466, 0.8994, 0.8644, 0.8904, 0.9011, 0.9015, 0.8764, 0.8788, 0.8849, 0.8556, 0.9004, 0.8648, 0.9283, 0.9427, 0.9011, 0.9015, 0.9004, 0.8648, 0.9286, 0.8969, 0.9573, 0.9697, 0.938, 0.9654, 0.9469, 0.9238, 0.97, 0.9284, 0.7361, 0.3283, 0.7367, 0.3346, 0.709, 0.3322, 0.7091, 0.3273, 0.6913, 0.3289, 0.6913, 0.3534, 0.6636, 0.3391, 0.6668, 0.3313, 0.7751, 0.328, 0.7772, 0.3346, 0.7367, 0.3346, 0.7361, 0.3283, 0.5015, 0.1953, 0.4924, 0.2143, 0.4614, 0.2117, 0.4615, 0.1964, 0.5118, 0.1765, 0.5015, 0.1953, 0.4615, 0.1964, 0.4629, 0.1769, 0.7633, 0.3085, 0.7701, 0.3166, 0.736, 0.3166, 0.7379, 0.3068, 0.4495, 0.3061, 0.4747, 0.3072, 0.4756, 0.3243, 0.4484, 0.3282, 0.422, 0.2901, 0.4311, 0.2774, 0.4355, 0.3058, 0.422, 0.3135, 0.4484, 0.2774, 0.4738, 0.2801, 0.4747, 0.3072, 0.4495, 0.3061, 0.4614, 0.2117, 0.4924, 0.2143, 0.4807, 0.2345, 0.4558, 0.2261, 0.6061, 0.3461, 0.613, 0.3602, 0.5855, 0.3612, 0.5767, 0.3441, 0.4558, 0.2261, 0.4807, 0.2345, 0.4754, 0.2578, 0.4483, 0.2461, 0.4558, 0.2261, 0.4483, 0.2461, 0.3897, 0.2291, 0.3965, 0.2049, 0.422, 0.3135, 0.4355, 0.3058, 0.4476, 0.3243, 0.4349, 0.3336, 0.5046, 0.2692, 0.5275, 0.2692, 0.526, 0.2943, 0.5047, 0.2933, 0.5767, 0.3441, 0.5855, 0.3612, 0.5228, 0.3612, 0.5157, 0.341, 0.5003, 0.353, 0.5018, 0.3701, 0.4378, 0.3721, 0.4378, 0.3481, 0.6232, 0.4173, 0.6136, 0.4371, 0.5506, 0.4385, 0.5591, 0.4173, 0.626, 0.24, 0.6298, 0.2367, 0.6399, 0.2427, 0.6401, 0.2515, 0.621, 0.2623, 0.621, 0.2497, 0.6361, 0.2648, 0.6257, 0.2692, 0.4615, 0.1964, 0.4614, 0.2117, 0.4372, 0.2057, 0.4357, 0.1941, 0.4629, 0.1769, 0.4615, 0.1964, 0.4357, 0.1941, 0.4345, 0.1804, 0.7379, 0.3068, 0.736, 0.3166, 0.7087, 0.3166, 0.7072, 0.3041, 0.6997, 0.2384, 0.699, 0.2606, 0.6683, 0.2477, 0.6717, 0.2364, 0.734, 0.8484, 0.7192, 0.8569, 0.6177, 0.8645, 0.6215, 0.8484, 0.713, 0.8839, 0.7254, 0.9006, 0.6201, 0.9021, 0.6187, 0.8854, 0.7254, 0.9006, 0.7275, 0.9191, 0.6224, 0.9082, 0.6201, 0.9021, 0.7438, 0.9267, 0.7538, 0.9466, 0.6399, 0.9472, 0.6288, 0.9218, 0.7192, 0.8569, 0.713, 0.8839, 0.6187, 0.8854, 0.6177, 0.8645, 0.6956, 0.2963, 0.6943, 0.2863, 0.7081, 0.2864, 0.7092, 0.2963, 0.6917, 0.202, 0.7027, 0.2101, 0.6862, 0.2127, 0.6777, 0.202, 0.6579, 0.2815, 0.655, 0.2978, 0.6418, 0.3035, 0.6418, 0.2898, 0.655, 0.2978, 0.664, 0.3026, 0.658, 0.3152, 0.649, 0.311, 0.7701, 0.3166, 0.7633, 0.3085, 0.7689, 0.298, 0.7692, 0.308, 0.8043, 0.3164, 0.7701, 0.3166, 0.7692, 0.308, 0.7855, 0.3139, 0.7633, 0.3085, 0.7429, 0.2794, 0.7573, 0.2929, 0.7689, 0.298, 0.8029, 0.3101, 0.8043, 0.3164, 0.7855, 0.3139, 0.7846, 0.3026, 0.6666, 0.2813, 0.6736, 0.2886, 0.664, 0.3026, 0.655, 0.2978, 0.6734, 0.2659, 0.6666, 0.2813, 0.655, 0.2978, 0.6579, 0.2815, 0.7086, 0.2027, 0.7201, 0.2086, 0.7027, 0.2101, 0.6917, 0.202, 0.7766, 0.2025, 0.7833, 0.2117, 0.7614, 0.2129, 0.7592, 0.2039, 0.7275, 0.9191, 0.7438, 0.9267, 0.6288, 0.9218, 0.6224, 0.9082, 0.7538, 0.9466, 0.7455, 0.9751, 0.6333, 0.9674, 0.6399, 0.9472, 0.4646, 0.1591, 0.4629, 0.1769, 0.4345, 0.1804, 0.4341, 0.1717, 0.621, 0.2497, 0.626, 0.24, 0.6401, 0.2515, 0.6361, 0.2648, 0.5197, 0.1591, 0.5118, 0.1765, 0.4629, 0.1769, 0.4646, 0.1591, 0.7701, 0.3166, 0.7751, 0.328, 0.7361, 0.3283, 0.736, 0.3166, 0.736, 0.3166, 0.7361, 0.3283, 0.7091, 0.3273, 0.7087, 0.3166, 0.824, 0.9344, 0.7942, 0.934, 0.8218, 0.9017, 0.8466, 0.8994, 0.8764, 0.8788, 0.8657, 0.9047, 0.8731, 0.8743, 0.8849, 0.8556, 0.8849, 0.8556, 0.8731, 0.8743, 0.8823, 0.8313, 0.8982, 0.8245, 0.8466, 0.8994, 0.8218, 0.9017, 0.8348, 0.8321, 0.8627, 0.8412, 0.5523, 0.1642, 0.5423, 0.1835, 0.5118, 0.1765, 0.5197, 0.1591, 0.665, 0.1689, 0.6529, 0.1681, 0.6563, 0.1312, 0.6681, 0.1316, 0.6613, 0.172, 0.651, 0.1713, 0.6529, 0.1681, 0.665, 0.1689, 0.1114, 0.0546, 0.1043, 0.05537, 0.1004, 0.02596, 0.1079, 0.02612, 0.7808, 0.1765, 0.7702, 0.17, 0.7972, 0.1211, 0.808, 0.1285, 0.808, 0.1285, 0.7972, 0.1211, 0.8142, 0.0747, 0.8255, 0.07809, 0.8255, 0.07809, 0.8142, 0.0747, 0.8288, 0.02214, 0.8389, 0.02435, 0.1109, 0.136, 0.1156, 0.1334, 0.1214, 0.154, 0.1057, 0.1554, 0.09649, 0.0562, 0.1043, 0.05537, 0.1142, 0.1124, 0.1063, 0.1125, 0.8043, 0.3164, 0.8109, 0.3296, 0.7751, 0.328, 0.7701, 0.3166, 0.3451, 0.6902, 0.3751, 0.6824, 0.3767, 0.7017, 0.3448, 0.702, 0.3751, 0.6824, 0.4311, 0.6672, 0.4318, 0.6962, 0.3767, 0.7017, 0.4311, 0.6672, 0.4992, 0.6797, 0.4997, 0.69, 0.4318, 0.6962, 0.425, 0.5958, 0.5075, 0.6554, 0.5027, 0.666, 0.4333, 0.6435, 0.3768, 0.619, 0.425, 0.5958, 0.4333, 0.6435, 0.3706, 0.6598, 0.3529, 0.6571, 0.3768, 0.619, 0.3706, 0.6598, 0.3442, 0.6751, 0.1063, 0.1125, 0.1142, 0.1124, 0.1065, 0.1173, 0.1066, 0.1177, 0.1202, 0.1268, 0.1156, 0.1334, 0.1129, 0.1273, 0.114, 0.1199, 0.1156, 0.1334, 0.1109, 0.136, 0.1095, 0.1284, 0.1129, 0.1273, 0.105, 0.1313, 0.1006, 0.1207, 0.1059, 0.1193, 0.1063, 0.1249, 0.1006, 0.1207, 0.1063, 0.1125, 0.1066, 0.1177, 0.1059, 0.1193, 0.1208, 0.1153, 0.1202, 0.1268, 0.114, 0.1199, 0.107, 0.1171, 0.1109, 0.136, 0.105, 0.1313, 0.1063, 0.1249, 0.1095, 0.1284, 0.1142, 0.1124, 0.1208, 0.1153, 0.107, 0.1171, 0.1065, 0.1173, 0.4333, 0.6435, 0.5027, 0.666, 0.4992, 0.6797, 0.4311, 0.6672, 0.3706, 0.6598, 0.3751, 0.6824, 0.4311, 0.6672, 0.4333, 0.6435, 0.3442, 0.6751, 0.3451, 0.6902, 0.3751, 0.6824, 0.3706, 0.6598, 0.5025, 0.692, 0.4928, 0.7081, 0.4784, 0.7174, 0.4295, 0.7242, 0.4318, 0.6962, 0.4997, 0.69, 0.3717, 0.7172, 0.3767, 0.7017, 0.4318, 0.6962, 0.4295, 0.7242, 0.3235, 0.3833, 0.2442, 0.3881, 0.248, 0.2044, 0.3477, 0.2118, 0.2896, 0.4329, 0.2655, 0.4538, 0.242, 0.4497, 0.2428, 0.4325, 0.3146, 0.6291, 0.2907, 0.628, 0.2906, 0.619, 0.3146, 0.6202, 0.3477, 0.2118, 0.248, 0.2044, 0.242, 0.01376, 0.317, 0.008111, 0.2896, 0.4329, 0.2428, 0.4325, 0.2442, 0.3881, 0.3235, 0.3833, 0.9355, 0.6392, 0.8778, 0.6101, 0.8826, 0.6003, 0.9684, 0.634, 0.9684, 0.634, 0.9763, 0.6545, 0.966, 0.6462, 0.9553, 0.6439, 0.9355, 0.6392, 0.9796, 0.5178, 0.8844, 0.4721, 0.9105, 0.3336, 0.9823, 0.2729, 0.3297, 0.5427, 0.3263, 0.5007, 0.3375, 0.5008, 0.3437, 0.5437, 0.3505, 0.5063, 0.3556, 0.5431, 0.3437, 0.5437, 0.3375, 0.5008, 0.2563, 0.5543, 0.2296, 0.5007, 0.3263, 0.5007, 0.3297, 0.5427, 0.3034, 0.5483, 0.08904, 0.5891, 0.05485, 0.5767, 0.03164, 0.2281, 0.2148, 0.1675, 0.08904, 0.5891, 0.2148, 0.1675, 0.202, 0.2749, 0.1392, 0.6109, 0.3297, 0.5427, 0.2943, 0.5597, 0.2518, 0.567, 0.2563, 0.5543, 0.3034, 0.5483, 0.3437, 0.5437, 0.3556, 0.5431, 0.3485, 0.5965, 0.3204, 0.5998, 0.08904, 0.5891, 0.1392, 0.6109, 0.1386, 0.612, 0.3406, 0.4335, 0.2896, 0.4329, 0.3235, 0.3833, 0.3439, 0.3766, 0.07276, 0.1325, 0.08301, 0.1344, 0.08214, 0.1443, 0.07123, 0.1424, 0.369, 0.2465, 0.3477, 0.2118, 0.317, 0.008111, 0.3858, 0.066, 0.3406, 0.6307, 0.3146, 0.6291, 0.3146, 0.6202, 0.3388, 0.619, 0.3406, 0.4335, 0.2887, 0.4605, 0.2655, 0.4538, 0.2896, 0.4329, 0.3439, 0.3766, 0.3235, 0.3833, 0.3477, 0.2118, 0.369, 0.2465, 0.3196, 0.6803, 0.3196, 0.6936, 0.3451, 0.6902, 0.3442, 0.6751, 0.3196, 0.6625, 0.3529, 0.6571, 0.3442, 0.6751, 0.3196, 0.6803, 0.3196, 0.6936, 0.3451, 0.6902, 0.3448, 0.702, 0.3196, 0.7, 0.07621, 0.1157, 0.08074, 0.1169, 0.08301, 0.1344, 0.07276, 0.1325, 0.3891, 2.012, 0.4113, 2.004, 0.4217, 2.011, 0.397, 2.023, 0.3891, 2.012, 0.397, 2.023, 0.3696, 2.027, 0.3667, 2.013, 0.3463, 2.013, 0.3433, 2.025, 0.3185, 2.015, 0.3255, 2.006, 0.3463, 2.013, 0.3667, 2.013, 0.3696, 2.027, 0.3433, 2.025, 0.3717, 0.7172, 0.3506, 0.7611, 0.3349, 0.7573, 0.3469, 0.7077, 0.4784, 0.7174, 0.4928, 0.7081, 0.5338, 0.7444, 0.5192, 0.7569, 0.3479, 0.793, 0.3341, 0.7894, 0.3349, 0.7573, 0.3506, 0.7611, 0.3479, 0.793, 0.3492, 0.8302, 0.3349, 0.8284, 0.3341, 0.7894, 0.35, 0.8739, 0.3536, 0.9185, 0.3373, 0.9209, 0.3352, 0.8741, 0.35, 0.8739, 0.3352, 0.8741, 0.3349, 0.8284, 0.3492, 0.8302, 0.5381, 0.7884, 0.5192, 0.7569, 0.5338, 0.7444, 0.5536, 0.7777, 0.5381, 0.7884, 0.5536, 0.7777, 0.5673, 0.816, 0.55, 0.8234, 0.4233, 1.984, 0.4353, 1.988, 0.4217, 2.011, 0.4113, 2.004, 0.5607, 0.8576, 0.55, 0.8234, 0.5673, 0.816, 0.5787, 0.8541, 0.9806, 0.5365, 0.8839, 0.4944, 0.8844, 0.4721, 0.9796, 0.5178, 0.8642, 0.4488, 0.8071, 0.428, 0.8406, 0.2523, 0.8881, 0.2773, 0.8844, 0.4721, 0.8642, 0.4488, 0.8881, 0.2773, 0.9105, 0.3336, 0.8608, 0.6368, 0.8465, 0.5815, 0.8778, 0.6101, 0.9355, 0.6392, 0.857, 0.4837, 0.7959, 0.4747, 0.8558, 0.4607, 0.8844, 0.4721, 0.8839, 0.4944, 0.9684, 0.634, 0.8826, 0.6003, 0.8839, 0.4944, 0.9806, 0.5365, 0.8283, 1.345, 0.8168, 1.35, 0.8041, 1.345, 0.2943, 0.5597, 0.3297, 0.5427, 0.3437, 0.5437, 0.3204, 0.5998, 0.03034, 0.4583, 0.03155, 0.477, 0.03291, 0.5753, 0.05485, 0.5767, 0.03164, 0.2281, 0.002025, 0.2151, 0.3196, 0.7005, 0.3196, 0.7, 0.3448, 0.702, 0.3767, 0.7017, 0.3717, 0.7172, 0.3469, 0.7077, 0.6249, 0.5679, 0.5425, 0.566, 0.5415, 0.5741, 0.6242, 0.5781, 0.5425, 0.566, 0.4602, 0.5639, 0.459, 0.5738, 0.5415, 0.5741, 0.8202, 0.5584, 0.7372, 0.5636, 0.7368, 0.5718, 0.8197, 0.5684, 0.7372, 0.5636, 0.6552, 0.5658, 0.6552, 0.576, 0.7368, 0.5718, 0.7368, 0.5718, 0.6552, 0.576, 0.6779, 0.6165, 0.7389, 0.6093, 0.6242, 0.5781, 0.5415, 0.5741, 0.5412, 0.6118, 0.6015, 0.6229, 0.5415, 0.5741, 0.459, 0.5738, 0.4795, 0.6157, 0.5412, 0.6118, 0.8197, 0.5684, 0.7368, 0.5718, 0.7389, 0.6093, 0.8005, 0.6158, 0.9274, 0.7767, 0.9354, 0.7135, 0.8586, 0.71, 0.8416, 0.7616, 0.9354, 0.7135, 0.9354, 0.6554, 0.8531, 0.6556, 0.8586, 0.71, 0.7435, 0.6569, 0.6858, 0.6496, 0.6796, 0.7262, 0.7329, 0.7385, 0.6858, 0.6496, 0.6221, 0.6496, 0.6263, 0.7367, 0.6796, 0.7262, 0.8416, 0.7616, 0.8586, 0.71, 0.7879, 0.7, 0.7862, 0.7012, 0.8586, 0.71, 0.8531, 0.6556, 0.7871, 0.6988, 0.7879, 0.7, 0.7329, 0.7385, 0.6796, 0.7262, 0.6807, 0.7977, 0.6818, 0.7986, 0.6796, 0.7262, 0.6263, 0.7367, 0.6792, 0.7992, 0.6807, 0.7977, 0.5425, 0.566, 0.6249, 0.5679, 0.6025, 0.5214, 0.5431, 0.5247, 0.4602, 0.5639, 0.5425, 0.566, 0.5431, 0.5247, 0.4805, 0.5214, 0.7372, 0.5636, 0.8202, 0.5584, 0.7989, 0.52, 0.7403, 0.5267, 0.6552, 0.5658, 0.7372, 0.5636, 0.7403, 0.5267, 0.6766, 0.5159, 0.7225, 0.4733, 0.7241, 0.4638, 0.6672, 0.4605, 0.6686, 0.4702, 0.6686, 0.4702, 0.6672, 0.4605, 0.6111, 0.4706, 0.6125, 0.4803, 0.6125, 0.4803, 0.6111, 0.4706, 0.5543, 0.4659, 0.5586, 0.4758, 0.5586, 0.4758, 0.5543, 0.4659, 0.4976, 0.4605, 0.4985, 0.471, 0.06057, 0.8541, 0.04404, 0.8523, 0.05528, 0.809, 0.07193, 0.816, 0.4235, 2.0, 0.4099, 2.023, 0.4218, 2.032, 0.4345, 2.006, 0.4115, 1.996, 0.3865, 1.988, 0.3835, 2.002, 0.3995, 2.016, 0.07858, 0.8576, 0.08924, 0.8234, 0.1289, 0.8353, 0.1204, 0.8665, 0.08563, 0.7777, 0.07193, 0.816, 0.05528, 0.809, 0.07211, 0.7658, 0.1011, 0.7884, 0.1373, 0.8048, 0.1289, 0.8353, 0.08924, 0.8234, 0.1011, 0.7884, 0.1201, 0.7569, 0.1434, 0.7779, 0.1373, 0.8048, 0.08563, 0.7777, 0.07211, 0.7658, 0.09483, 0.7294, 0.1054, 0.7444, 0.1576, 0.8757, 0.1633, 0.8373, 0.1947, 0.8353, 0.191, 0.8817, 0.1576, 0.8757, 0.1633, 0.8373, 0.1289, 0.8353, 0.1204, 0.8665, 0.367, 1.984, 0.3671, 2.003, 0.3835, 2.002, 0.3865, 1.988, 0.367, 1.984, 0.3512, 1.983, 0.352, 2.003, 0.3671, 2.003, 0.2238, 0.8779, 0.191, 0.8817, 0.1947, 0.8353, 0.2275, 0.8346, 0.2238, 0.8779, 0.2287, 0.9204, 0.1978, 0.9257, 0.191, 0.8817, 0.2238, 0.8779, 0.2564, 0.8741, 0.2563, 0.9073, 0.2287, 0.9204, 0.2238, 0.8779, 0.2275, 0.8346, 0.2597, 0.8334, 0.2564, 0.8741, 0.2313, 0.7982, 0.2275, 0.8346, 0.1947, 0.8353, 0.2007, 0.7981, 0.2313, 0.7982, 0.2621, 0.7987, 0.2597, 0.8334, 0.2275, 0.8346, 0.2313, 0.7982, 0.2398, 0.7645, 0.2635, 0.7731, 0.2621, 0.7987, 0.2313, 0.7982, 0.2007, 0.7981, 0.2069, 0.7636, 0.2398, 0.7645, 0.1706, 0.8039, 0.2007, 0.7981, 0.1947, 0.8353, 0.1633, 0.8373, 0.1706, 0.8039, 0.2007, 0.7981, 0.2069, 0.7636, 0.1718, 0.7701, 0.1706, 0.8039, 0.1373, 0.8048, 0.1434, 0.7779, 0.1718, 0.7701, 0.1706, 0.8039, 0.1633, 0.8373, 0.1289, 0.8353, 0.1373, 0.8048, 0.304, 0.8741, 0.3044, 0.8284, 0.3196, 0.8262, 0.3196, 0.8736, 0.2893, 0.8739, 0.2564, 0.8741, 0.2597, 0.8334, 0.2901, 0.8302, 0.2893, 0.8739, 0.2857, 0.9185, 0.2563, 0.9073, 0.2564, 0.8741, 0.304, 0.8741, 0.3196, 0.8736, 0.3196, 0.923, 0.3019, 0.9209, 0.3051, 0.7894, 0.3196, 0.786, 0.3196, 0.8262, 0.3044, 0.8284, 0.3051, 0.7894, 0.3043, 0.7573, 0.3196, 0.7562, 0.3196, 0.786, 0.2913, 0.793, 0.2621, 0.7987, 0.2635, 0.7731, 0.2886, 0.7611, 0.2913, 0.793, 0.2901, 0.8302, 0.2597, 0.8334, 0.2621, 0.7987, 0.1464, 0.7081, 0.1054, 0.7444, 0.09483, 0.7294, 0.1367, 0.692, 0.1608, 0.7174, 0.1718, 0.7701, 0.1434, 0.7779, 0.1201, 0.7569, 0.1608, 0.7174, 0.2098, 0.7242, 0.2069, 0.7636, 0.1718, 0.7701, 0.2676, 0.7172, 0.2098, 0.7242, 0.2069, 0.7636, 0.2398, 0.7645, 0.2676, 0.7172, 0.2886, 0.7611, 0.2635, 0.7731, 0.2398, 0.7645, 0.2924, 0.7077, 0.3196, 0.7005, 0.3196, 0.7562, 0.3043, 0.7573, 0.3315, 2.037, 0.3277, 2.053, 0.3615, 2.056, 0.3578, 2.039, 0.3315, 2.037, 0.3068, 2.026, 0.2981, 2.037, 0.3277, 2.053, 0.3346, 2.025, 0.3381, 2.004, 0.3233, 2.003, 0.3138, 2.018, 0.3346, 2.025, 0.3549, 2.025, 0.352, 2.003, 0.3381, 2.004, 0.3852, 2.035, 0.3578, 2.039, 0.3615, 2.056, 0.3948, 2.048, 0.3773, 2.024, 0.3671, 2.003, 0.352, 2.003, 0.3549, 2.025, 0.3773, 2.024, 0.3995, 2.016, 0.3835, 2.002, 0.3671, 2.003, 0.3852, 2.035, 0.3948, 2.048, 0.4218, 2.032, 0.4099, 2.023, 0.9763, 0.1854, 0.9483, 0.1437, 0.9133, 0.1604, 0.9572, 0.2017, 0.1379, 0.06621, 0.1303, 0.0291, 0.1079, 0.02612, 0.1114, 0.0546, 0.09649, 0.0562, 0.09015, 0.0265, 0.0756, 0.03309, 0.08571, 0.06358, 0.06899, 0.06536, 0.06078, 0.03725, 0.04209, 0.04251, 0.05001, 0.07075, 0.1378, 0.101, 0.1306, 0.1448, 0.1612, 0.1614, 0.1646, 0.09249, 0.05012, 0.9258, 0.1275, 0.9272, 0.1275, 0.9642, 0.04404, 0.9578, 0.08567, 0.1182, 0.09419, 0.1364, 0.105, 0.1313, 0.1006, 0.1207, 0.8109, 0.3296, 0.7751, 0.328, 0.7772, 0.3346, 0.1043, 0.05537, 0.1142, 0.1124, 0.1208, 0.1153, 0.1114, 0.0546, 0.06899, 0.06536, 0.08567, 0.1182, 0.1006, 0.1207, 0.08571, 0.06358, 0.1379, 0.06621, 0.1378, 0.101, 0.1646, 0.09249, 0.1599, 0.06247, 0.1114, 0.0546, 0.1208, 0.1153, 0.1378, 0.101, 0.1379, 0.06621, 0.08074, 0.1169, 0.08301, 0.1344, 0.09419, 0.1364, 0.08567, 0.1182, 0.1156, 0.1334, 0.1214, 0.154, 0.1306, 0.1448, 0.1202, 0.1268, 0.08571, 0.06358, 0.0756, 0.03309, 0.06078, 0.03725, 0.06899, 0.06536, 0.1599, 0.06247, 0.1521, 0.02596, 0.1303, 0.0291, 0.1379, 0.06621, 0.7989, 0.2049, 0.8395, 0.1634, 0.808, 0.1285, 0.7808, 0.1765, 0.8829, 0.1658, 0.8846, 0.09371, 0.8486, 0.09171, 0.8395, 0.1634, 0.8855, 0.1878, 0.8829, 0.1658, 0.8395, 0.1634, 0.8528, 0.1922, 0.8215, 0.2285, 0.8528, 0.1922, 0.8395, 0.1634, 0.7989, 0.2049, 0.9936, 0.1659, 0.9616, 0.1184, 0.9483, 0.1437, 0.9763, 0.1854, 0.9572, 0.2017, 0.9133, 0.1604, 0.9055, 0.1933, 0.9349, 0.2236, 0.929, 0.08517, 0.9173, 0.02636, 0.8991, 0.02987, 0.9072, 0.0916, 0.9483, 0.1437, 0.929, 0.08517, 0.9072, 0.0916, 0.9133, 0.1604, 0.8395, 0.1634, 0.8486, 0.09171, 0.8255, 0.07809, 0.808, 0.1285, 0.9616, 0.1184, 0.9468, 0.07623, 0.929, 0.08517, 0.9483, 0.1437, 0.9468, 0.07623, 0.9357, 0.02316, 0.9173, 0.02636, 0.929, 0.08517, 0.8846, 0.09371, 0.8829, 0.03138, 0.8594, 0.02924, 0.8486, 0.09171, 0.8486, 0.09171, 0.8594, 0.02924, 0.8389, 0.02435, 0.8255, 0.07809, 0.9072, 0.0916, 0.8991, 0.02987, 0.8829, 0.03138, 0.8846, 0.09371, 0.8142, 0.0747, 0.8288, 0.02214, 0.8155, 0.01914, 0.7995, 0.07016, 0.7972, 0.1211, 0.8142, 0.0747, 0.7995, 0.07016, 0.7834, 0.1118, 0.7702, 0.17, 0.7972, 0.1211, 0.7834, 0.1118, 0.7559, 0.1615, 0.9055, 0.1933, 0.9133, 0.1604, 0.8829, 0.1658, 0.8855, 0.1878, 0.9133, 0.1604, 0.9072, 0.0916, 0.8846, 0.09371, 0.8829, 0.1658, 0.105, 0.1313, 0.09419, 0.1364, 0.1057, 0.1554, 0.1109, 0.136, 0.08571, 0.06358, 0.1006, 0.1207, 0.1063, 0.1125, 0.09649, 0.0562, 0.5349, 0.1987, 0.5015, 0.1953, 0.4924, 0.2143, 0.5318, 0.2195, 0.1043, 0.05537, 0.1004, 0.02596, 0.09015, 0.0265, 0.09649, 0.0562, 0.6159, -0.005389, 0.6075, -0.001984, 0.6297, 7.445e-05, 0.6295, -0.002446, 0.758, 0.05354, 0.7534, 0.05221, 0.7577, 0.0761, 0.7617, 0.07355, 0.4163, 0.08856, 0.4264, 0.09031, 0.4264, 0.06749, 0.4163, 0.06945, 0.6295, -0.002446, 0.6297, 7.445e-05, 0.6536, -0.003478, 0.6495, -0.00569, 0.651, 0.1713, 0.6529, 0.1681, 0.6384, 0.1664, 0.6384, 0.1693, 0.6384, 0.1693, 0.6384, 0.1664, 0.6138, 0.173, 0.6232, 0.1767, 0.4264, 0.09031, 0.4659, 0.09032, 0.4659, 0.06749, 0.4264, 0.06749, 0.6297, 7.445e-05, 0.6346, 0.03461, 0.661, 0.02959, 0.6536, -0.003478, 0.6529, 0.1681, 0.6563, 0.1312, 0.6405, 0.1322, 0.6384, 0.1664, 0.6384, 0.1664, 0.6405, 0.1322, 0.6086, 0.1347, 0.6138, 0.173, 0.6075, -0.001984, 0.6066, 0.03276, 0.6346, 0.03461, 0.6297, 7.445e-05, 0.7534, 0.05221, 0.7169, 0.05329, 0.7228, 0.08618, 0.7577, 0.0761, 0.4659, 0.09032, 0.4926, 0.09908, 0.493, 0.06054, 0.4659, 0.06749, 0.4926, 0.09908, 0.5261, 0.09638, 0.5266, 0.06119, 0.493, 0.06054, 0.5261, 0.09638, 0.5452, 0.09964, 0.5454, 0.06147, 0.5266, 0.06119, 0.5452, 0.09964, 0.6054, 0.09717, 0.6072, 0.06933, 0.5454, 0.06147, 0.6054, 0.09717, 0.6324, 0.09736, 0.6312, 0.06491, 0.6072, 0.06933, 0.6324, 0.09736, 0.6552, 0.09789, 0.6548, 0.06236, 0.6312, 0.06491, 0.6552, 0.09789, 0.6706, 0.0862, 0.6683, 0.06913, 0.6548, 0.06236, 0.6706, 0.0862, 0.6871, 0.08993, 0.6821, 0.05925, 0.6683, 0.06913, 0.6871, 0.08993, 0.7099, 0.08626, 0.705, 0.05525, 0.6821, 0.05925, 0.7099, 0.08626, 0.7228, 0.08618, 0.7169, 0.05329, 0.705, 0.05525, 0.5454, 0.1198, 0.5797, 0.1259, 0.6054, 0.09717, 0.5452, 0.09964, 0.5797, 0.1259, 0.6086, 0.1347, 0.6324, 0.09736, 0.6054, 0.09717, 0.6405, 0.1322, 0.6563, 0.1312, 0.6681, 0.1316, 0.6552, 0.09789, 0.6324, 0.09736, 0.6086, 0.1347, 0.6552, 0.09789, 0.6681, 0.1316, 0.6871, 0.08993, 0.6706, 0.0862, 0.5803, 0.03949, 0.5475, 0.04312, 0.5454, 0.06147, 0.6072, 0.06933, 0.6066, 0.03276, 0.5803, 0.03949, 0.6072, 0.06933, 0.6312, 0.06491, 0.6346, 0.03461, 0.6066, 0.03276, 0.6312, 0.06491, 0.6548, 0.06236, 0.661, 0.02959, 0.6548, 0.06236, 0.6683, 0.06913, 0.6821, 0.05925, 0.661, 0.02959, 0.6479, 0.4285, 0.6232, 0.4173, 0.6136, 0.4371, 0.628, 0.4428, 0.7398, 0.2409, 0.6997, 0.2384, 0.699, 0.2606, 0.7531, 0.2628, 0.7739, 0.2364, 0.7398, 0.2409, 0.7531, 0.2628, 0.7854, 0.2616, 0.7592, 0.2039, 0.7426, 0.2025, 0.7432, 0.2125, 0.7614, 0.2129, 0.7312, 0.2911, 0.7544, 0.3211, 0.7633, 0.3085, 0.7429, 0.2794, 0.5423, 0.1835, 0.5118, 0.1765, 0.5015, 0.1953, 0.5349, 0.1987, 0.97, 0.9284, 0.97, 0.8558, 0.9563, 0.8461, 0.9469, 0.9238, 0.9286, 0.8969, 0.9302, 0.8406, 0.9103, 0.8373, 0.9004, 0.8648, 0.9004, 0.8648, 0.9103, 0.8373, 0.8982, 0.8245, 0.8849, 0.8556, 0.8644, 0.8904, 0.8823, 0.8313, 0.8627, 0.8412, 0.8466, 0.8994, 0.9469, 0.9238, 0.9563, 0.8461, 0.9302, 0.8406, 0.9286, 0.8969, 0.8731, 0.8743, 0.8823, 0.8313, 0.8644, 0.8904, 0.8657, 0.9047, 0.8731, 0.8743, 0.8644, 0.8904, 0.8539, 0.9257, 0.938, 0.9654, 0.9469, 0.9238, 0.9286, 0.8969, 0.9283, 0.9427, 0.8539, 0.9257, 0.8644, 0.8904, 0.8466, 0.8994, 0.824, 0.9344, 0.9011, 0.9015, 0.9004, 0.8648, 0.8849, 0.8556, 0.8764, 0.8788, 0.9283, 0.9427, 0.9286, 0.8969, 0.9004, 0.8648, 0.9011, 0.9015, 0.9573, 0.9697, 0.97, 0.9284, 0.9469, 0.9238, 0.938, 0.9654, 0.7361, 0.3283, 0.7091, 0.3273, 0.709, 0.3322, 0.7367, 0.3346, 0.6913, 0.3289, 0.6668, 0.3313, 0.6636, 0.3391, 0.6913, 0.3534, 0.7751, 0.328, 0.7361, 0.3283, 0.7367, 0.3346, 0.7772, 0.3346, 0.5015, 0.1953, 0.4615, 0.1964, 0.4614, 0.2117, 0.4924, 0.2143, 0.5118, 0.1765, 0.4629, 0.1769, 0.4615, 0.1964, 0.5015, 0.1953, 0.7633, 0.3085, 0.7379, 0.3068, 0.736, 0.3166, 0.7701, 0.3166, 0.4495, 0.3061, 0.4484, 0.3282, 0.4756, 0.3243, 0.4747, 0.3072, 0.422, 0.2901, 0.422, 0.3135, 0.4355, 0.3058, 0.4311, 0.2774, 0.4484, 0.2774, 0.4495, 0.3061, 0.4747, 0.3072, 0.4738, 0.2801, 0.5881, 0.2987, 0.5866, 0.3141, 0.6128, 0.3154, 0.6186, 0.2928, 0.6061, 0.3461, 0.5767, 0.3441, 0.5855, 0.3612, 0.613, 0.3602, 0.5866, 0.3141, 0.5849, 0.3354, 0.614, 0.3394, 0.6128, 0.3154, 0.5866, 0.3141, 0.5238, 0.3098, 0.5238, 0.3349, 0.5849, 0.3354, 0.422, 0.3135, 0.4349, 0.3336, 0.4476, 0.3243, 0.4355, 0.3058, 0.5046, 0.2692, 0.5047, 0.2933, 0.526, 0.2943, 0.5275, 0.2692, 0.5767, 0.3441, 0.5157, 0.341, 0.5228, 0.3612, 0.5855, 0.3612, 0.5003, 0.353, 0.4378, 0.3481, 0.4378, 0.3721, 0.5018, 0.3701, 0.6232, 0.4173, 0.5591, 0.4173, 0.5506, 0.4385, 0.6136, 0.4371, 0.626, 0.24, 0.6401, 0.2515, 0.6399, 0.2427, 0.6298, 0.2367, 0.621, 0.2623, 0.6257, 0.2692, 0.6361, 0.2648, 0.621, 0.2497, 0.4615, 0.1964, 0.4357, 0.1941, 0.4372, 0.2057, 0.4614, 0.2117, 0.4629, 0.1769, 0.4345, 0.1804, 0.4357, 0.1941, 0.4615, 0.1964, 0.7379, 0.3068, 0.7072, 0.3041, 0.7087, 0.3166, 0.736, 0.3166, 0.6997, 0.2384, 0.6717, 0.2364, 0.6683, 0.2477, 0.699, 0.2606, 0.734, 0.8484, 0.6215, 0.8484, 0.6177, 0.8645, 0.7192, 0.8569, 0.713, 0.8839, 0.6187, 0.8854, 0.6201, 0.9021, 0.7254, 0.9006, 0.7254, 0.9006, 0.6201, 0.9021, 0.6224, 0.9082, 0.7275, 0.9191, 0.7438, 0.9267, 0.6288, 0.9218, 0.6399, 0.9472, 0.7538, 0.9466, 0.7192, 0.8569, 0.6177, 0.8645, 0.6187, 0.8854, 0.713, 0.8839, 0.6956, 0.2963, 0.7092, 0.2963, 0.7081, 0.2864, 0.6943, 0.2863, 0.6917, 0.202, 0.6777, 0.202, 0.6862, 0.2127, 0.7027, 0.2101, 0.6579, 0.2815, 0.6418, 0.2898, 0.6418, 0.3035, 0.655, 0.2978, 0.655, 0.2978, 0.649, 0.311, 0.658, 0.3152, 0.664, 0.3026, 0.7701, 0.3166, 0.7692, 0.308, 0.7689, 0.298, 0.7633, 0.3085, 0.8043, 0.3164, 0.7855, 0.3139, 0.7692, 0.308, 0.7701, 0.3166, 0.7633, 0.3085, 0.7689, 0.298, 0.7573, 0.2929, 0.7429, 0.2794, 0.8029, 0.3101, 0.7846, 0.3026, 0.7855, 0.3139, 0.8043, 0.3164, 0.6666, 0.2813, 0.655, 0.2978, 0.664, 0.3026, 0.6736, 0.2886, 0.6734, 0.2659, 0.6579, 0.2815, 0.655, 0.2978, 0.6666, 0.2813, 0.7086, 0.2027, 0.6917, 0.202, 0.7027, 0.2101, 0.7201, 0.2086, 0.7766, 0.2025, 0.7592, 0.2039, 0.7614, 0.2129, 0.7833, 0.2117, 0.7275, 0.9191, 0.6224, 0.9082, 0.6288, 0.9218, 0.7438, 0.9267, 0.7538, 0.9466, 0.6399, 0.9472, 0.6333, 0.9674, 0.7455, 0.9751, 0.4646, 0.1591, 0.4341, 0.1717, 0.4345, 0.1804, 0.4629, 0.1769, 0.621, 0.2497, 0.6361, 0.2648, 0.6401, 0.2515, 0.626, 0.24, 0.5197, 0.1591, 0.4646, 0.1591, 0.4629, 0.1769, 0.5118, 0.1765, 0.7701, 0.3166, 0.736, 0.3166, 0.7361, 0.3283, 0.7751, 0.328, 0.736, 0.3166, 0.7087, 0.3166, 0.7091, 0.3273, 0.7361, 0.3283, 0.824, 0.9344, 0.8466, 0.8994, 0.8218, 0.9017, 0.7942, 0.934, 0.8764, 0.8788, 0.8849, 0.8556, 0.8731, 0.8743, 0.8657, 0.9047, 0.8849, 0.8556, 0.8982, 0.8245, 0.8823, 0.8313, 0.8731, 0.8743, 0.8466, 0.8994, 0.8627, 0.8412, 0.8348, 0.8321, 0.8218, 0.9017, 0.5523, 0.1642, 0.5197, 0.1591, 0.5118, 0.1765, 0.5423, 0.1835, 0.665, 0.1689, 0.6681, 0.1316, 0.6563, 0.1312, 0.6529, 0.1681, 0.6613, 0.172, 0.665, 0.1689, 0.6529, 0.1681, 0.651, 0.1713, 0.1114, 0.0546, 0.1079, 0.02612, 0.1004, 0.02596, 0.1043, 0.05537, 0.7808, 0.1765, 0.808, 0.1285, 0.7972, 0.1211, 0.7702, 0.17, 0.808, 0.1285, 0.8255, 0.07809, 0.8142, 0.0747, 0.7972, 0.1211, 0.8255, 0.07809, 0.8389, 0.02435, 0.8288, 0.02214, 0.8142, 0.0747, 0.1109, 0.136, 0.1057, 0.1554, 0.1214, 0.154, 0.1156, 0.1334, 0.09649, 0.0562, 0.1063, 0.1125, 0.1142, 0.1124, 0.1043, 0.05537, 0.8043, 0.3164, 0.7701, 0.3166, 0.7751, 0.328, 0.8109, 0.3296, 0.2942, 0.6902, 0.2945, 0.702, 0.2626, 0.7017, 0.2642, 0.6824, 0.2642, 0.6824, 0.2626, 0.7017, 0.2075, 0.6962, 0.2082, 0.6672, 0.2082, 0.6672, 0.2075, 0.6962, 0.1395, 0.69, 0.14, 0.6797, 0.2142, 0.5958, 0.2059, 0.6435, 0.1366, 0.666, 0.1318, 0.6554, 0.2625, 0.619, 0.2687, 0.6598, 0.2059, 0.6435, 0.2142, 0.5958, 0.2864, 0.6571, 0.295, 0.6751, 0.2687, 0.6598, 0.2625, 0.619, 0.1063, 0.1125, 0.1066, 0.1177, 0.1065, 0.1173, 0.1142, 0.1124, 0.1202, 0.1268, 0.114, 0.1199, 0.1129, 0.1273, 0.1156, 0.1334, 0.1156, 0.1334, 0.1129, 0.1273, 0.1095, 0.1284, 0.1109, 0.136, 0.105, 0.1313, 0.1063, 0.1249, 0.1059, 0.1193, 0.1006, 0.1207, 0.1006, 0.1207, 0.1059, 0.1193, 0.1066, 0.1177, 0.1063, 0.1125, 0.1208, 0.1153, 0.107, 0.1171, 0.114, 0.1199, 0.1202, 0.1268, 0.1109, 0.136, 0.1095, 0.1284, 0.1063, 0.1249, 0.105, 0.1313, 0.1142, 0.1124, 0.1065, 0.1173, 0.107, 0.1171, 0.1208, 0.1153, 0.2059, 0.6435, 0.2082, 0.6672, 0.14, 0.6797, 0.1366, 0.666, 0.2687, 0.6598, 0.2059, 0.6435, 0.2082, 0.6672, 0.2642, 0.6824, 0.295, 0.6751, 0.2687, 0.6598, 0.2642, 0.6824, 0.2942, 0.6902, 0.1367, 0.692, 0.1395, 0.69, 0.2075, 0.6962, 0.2098, 0.7242, 0.1608, 0.7174, 0.1464, 0.7081, 0.2676, 0.7172, 0.2098, 0.7242, 0.2075, 0.6962, 0.2626, 0.7017, 0.3235, 0.3833, 0.3477, 0.2118, 0.248, 0.2044, 0.2442, 0.3881, 0.2896, 0.4329, 0.2428, 0.4325, 0.242, 0.4497, 0.2655, 0.4538, 0.3146, 0.6291, 0.3146, 0.6202, 0.2906, 0.619, 0.2907, 0.628, 0.3477, 0.2118, 0.317, 0.008111, 0.242, 0.01376, 0.248, 0.2044, 0.2896, 0.4329, 0.3235, 0.3833, 0.2442, 0.3881, 0.2428, 0.4325, 0.9355, 0.6392, 0.9684, 0.634, 0.8826, 0.6003, 0.8778, 0.6101, 0.9684, 0.634, 0.9355, 0.6392, 0.9553, 0.6439, 0.966, 0.6462, 0.9763, 0.6545, 0.9796, 0.5178, 0.9823, 0.2729, 0.9105, 0.3336, 0.8844, 0.4721, 0.3297, 0.5427, 0.3437, 0.5437, 0.3375, 0.5008, 0.3263, 0.5007, 0.3505, 0.5063, 0.3375, 0.5008, 0.3437, 0.5437, 0.3556, 0.5431, 0.2563, 0.5543, 0.3034, 0.5483, 0.3297, 0.5427, 0.3263, 0.5007, 0.2296, 0.5007, 0.08904, 0.5891, 0.2148, 0.1675, 0.03164, 0.2281, 0.05485, 0.5767, 0.08904, 0.5891, 0.1392, 0.6109, 0.202, 0.2749, 0.2148, 0.1675, 0.3297, 0.5427, 0.3034, 0.5483, 0.2563, 0.5543, 0.2518, 0.567, 0.2943, 0.5597, 0.3437, 0.5437, 0.3204, 0.5998, 0.3485, 0.5965, 0.3556, 0.5431, 0.08904, 0.5891, 0.1386, 0.612, 0.1392, 0.6109, 0.3406, 0.4335, 0.3439, 0.3766, 0.3235, 0.3833, 0.2896, 0.4329, 0.07276, 0.1325, 0.07123, 0.1424, 0.08214, 0.1443, 0.08301, 0.1344, 0.369, 0.2465, 0.3858, 0.066, 0.317, 0.008111, 0.3477, 0.2118, 0.3406, 0.6307, 0.3388, 0.619, 0.3146, 0.6202, 0.3146, 0.6291, 0.3406, 0.4335, 0.2896, 0.4329, 0.2655, 0.4538, 0.2887, 0.4605, 0.3439, 0.3766, 0.369, 0.2465, 0.3477, 0.2118, 0.3235, 0.3833, 0.3196, 0.6803, 0.295, 0.6751, 0.2942, 0.6902, 0.3196, 0.6936, 0.3196, 0.6625, 0.3196, 0.6803, 0.295, 0.6751, 0.2864, 0.6571, 0.3196, 0.6936, 0.3196, 0.7, 0.2945, 0.702, 0.2942, 0.6902, 0.07621, 0.1157, 0.07276, 0.1325, 0.08301, 0.1344, 0.08074, 0.1169, 0.3773, 2.024, 0.3852, 2.035, 0.4099, 2.023, 0.3995, 2.016, 0.3773, 2.024, 0.3549, 2.025, 0.3578, 2.039, 0.3852, 2.035, 0.3346, 2.025, 0.3138, 2.018, 0.3068, 2.026, 0.3315, 2.037, 0.3346, 2.025, 0.3315, 2.037, 0.3578, 2.039, 0.3549, 2.025, 0.2676, 0.7172, 0.2924, 0.7077, 0.3043, 0.7573, 0.2886, 0.7611, 0.1608, 0.7174, 0.1201, 0.7569, 0.1054, 0.7444, 0.1464, 0.7081, 0.2913, 0.793, 0.2886, 0.7611, 0.3043, 0.7573, 0.3051, 0.7894, 0.2913, 0.793, 0.3051, 0.7894, 0.3044, 0.8284, 0.2901, 0.8302, 0.2893, 0.8739, 0.304, 0.8741, 0.3019, 0.9209, 0.2857, 0.9185, 0.2893, 0.8739, 0.2901, 0.8302, 0.3044, 0.8284, 0.304, 0.8741, 0.1011, 0.7884, 0.08563, 0.7777, 0.1054, 0.7444, 0.1201, 0.7569, 0.1011, 0.7884, 0.08924, 0.8234, 0.07193, 0.816, 0.08563, 0.7777, 0.4115, 1.996, 0.3995, 2.016, 0.4099, 2.023, 0.4235, 2.0, 0.07858, 0.8576, 0.06057, 0.8541, 0.07193, 0.816, 0.08924, 0.8234, 0.9806, 0.5365, 0.9796, 0.5178, 0.8844, 0.4721, 0.8839, 0.4944, 0.8642, 0.4488, 0.8881, 0.2773, 0.8406, 0.2523, 0.8071, 0.428, 0.8844, 0.4721, 0.9105, 0.3336, 0.8881, 0.2773, 0.8642, 0.4488, 0.8608, 0.6368, 0.9355, 0.6392, 0.8778, 0.6101, 0.8465, 0.5815, 0.857, 0.4837, 0.8839, 0.4944, 0.8844, 0.4721, 0.8558, 0.4607, 0.7959, 0.4747, 0.9684, 0.634, 0.9806, 0.5365, 0.8839, 0.4944, 0.8826, 0.6003, 0.8283, 1.345, 0.8041, 1.345, 0.8168, 1.35, 0.2943, 0.5597, 0.3204, 0.5998, 0.3437, 0.5437, 0.3297, 0.5427, 0.03034, 0.4583, 0.002025, 0.2151, 0.03164, 0.2281, 0.05485, 0.5767, 0.03291, 0.5753, 0.03155, 0.477, 0.3196, 0.7005, 0.2924, 0.7077, 0.2676, 0.7172, 0.2626, 0.7017, 0.2945, 0.702, 0.3196, 0.7])
me_cube_001.use_remesh_preserve_volume = False
me_cube_001.use_remesh_preserve_attributes = False
me_cube_001.use_mirror_vertex_groups = False
me_cube_001.auto_texspace = False
me_cube_001.update()

# ---- objects
ob_cube = bpy.data.objects.new('Cube', me_cube_001)
ob_lamp = bpy.data.objects.new('Lamp', light_lamp)
ob_camera = bpy.data.objects.new('Camera', cam_camera)

# ---- transforms, parenting, visibility, modifiers, constraints
ob_cube.location = (0.0, 0.0, 0.0)
ob_cube.show_texture_space = True
ob_cube.lineart.crease_threshold = 0.0
ob_lamp.location = (4.076, 1.005, 5.904)
ob_lamp.rotation_euler = (0.6503, 0.05522, 1.866)
ob_lamp.lock_rotations_4d = False
ob_lamp.empty_display_type = 'ARROWS'
ob_lamp.color = (0.0, 0.0, 0.0, 0.0)
ob_lamp.hide_viewport = True
ob_lamp.lineart.crease_threshold = 0.0
ob_camera.location = (7.481, -6.508, 5.344)
ob_camera.rotation_euler = (1.109, 0.01082, 0.8149)
ob_camera.lock_rotations_4d = False
ob_camera.empty_display_type = 'ARROWS'
ob_camera.color = (0.0, 0.0, 0.0, 0.0)
ob_camera.hide_viewport = True
ob_camera.display_type = 'WIRE'
ob_camera.lineart.crease_threshold = 0.0

# ---- collection membership
col_collection_1.objects.link(ob_cube)
col_collection_1.objects.link(ob_lamp)
col_collection_1.objects.link(ob_camera)

# ---- scene / render settings (as saved in the file)
scene.camera = ob_camera
scene.frame_start = 1; scene.frame_end = 250; scene.frame_set(98)
scene.render.engine = 'BLENDER_EEVEE_NEXT'
scene.render.resolution_percentage = 50
scene.render.dither_intensity = 0.0
scene.cycles.use_denoising = False
scene.cycles.samples = 10
scene.cycles.sampling_pattern = 'TABULATED_SOBOL'
scene.cycles.light_sampling_threshold = 0.0
scene.cycles.use_adaptive_sampling = False
scene.cycles.use_light_tree = False
scene.cycles.blur_glossy = 0.0
scene.cycles.pixel_filter_type = 'GAUSSIAN'
scene.cycles.sample_clamp_indirect = 0.0
scene.view_settings.view_transform = 'Standard'
bpy.context.view_layer.update()

